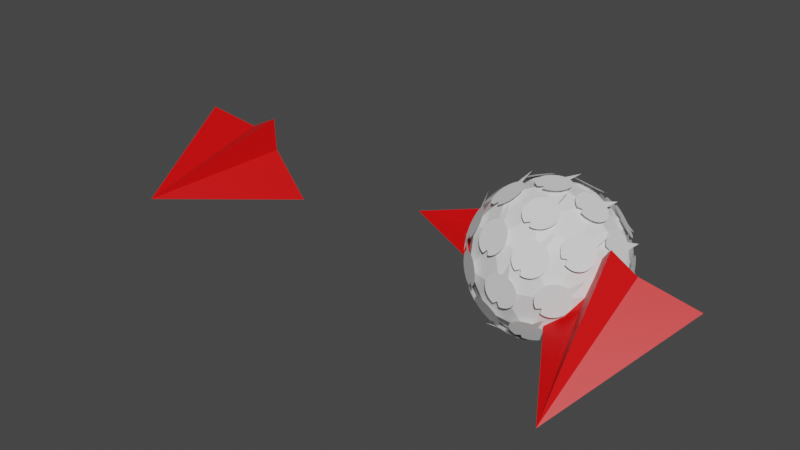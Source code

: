 # Source: dev_comp.blend  (saved by Blender 2.93.20; exported with 4.5.12 LTS)
import bpy
from mathutils import Matrix  # noqa: F401  (used for matrix-valued properties, if any)

bpy.ops.wm.read_factory_settings(use_empty=True)
scene = bpy.context.scene
scene.name = 'Scene'

# ---- collections
col_collection = bpy.data.collections.new('Collection'); scene.collection.children.link(col_collection)

# ---- materials (node trees are filled in below, after node groups)
mat_material_001 = bpy.data.materials.new('Material.001')
mat_material_001.use_transparent_shadow = False
mat_material_002 = bpy.data.materials.new('Material.002')
mat_material_002.use_transparent_shadow = False

# ---- material node trees
mat_material_001.use_nodes = True; mat_material_001.node_tree.nodes.clear()
_N = mat_material_001.node_tree.nodes; _L = mat_material_001.node_tree.links
n0 = _N.new('ShaderNodeBsdfPrincipled'); n0.name = 'Principled BSDF'; n0.location = (10, 300)
n0.distribution = 'GGX'
n0.subsurface_method = 'BURLEY'
n0.inputs[0].default_value = (0.8, 0.0, 0.000827, 1.0)
n0.inputs[3].default_value = 1.45
n0.inputs[27].default_value = (0.0, 0.0, 0.0, 1.0)
n0.inputs[28].default_value = 1.0
n1 = _N.new('ShaderNodeOutputMaterial'); n1.name = 'Material Output'; n1.location = (300, 300)
_L.new(n0.outputs[0], n1.inputs[0])
n1.is_active_output = True
mat_material_002.use_nodes = True; mat_material_002.node_tree.nodes.clear()
_N = mat_material_002.node_tree.nodes; _L = mat_material_002.node_tree.links
n0 = _N.new('ShaderNodeBsdfPrincipled'); n0.name = 'Principled BSDF'; n0.location = (10, 300)
n0.distribution = 'GGX'
n0.subsurface_method = 'BURLEY'
n0.inputs[0].default_value = (0.0, 0.03659, 0.8, 1.0)
n0.inputs[3].default_value = 1.45
n0.inputs[27].default_value = (0.0, 0.0, 0.0, 1.0)
n0.inputs[28].default_value = 1.0
n1 = _N.new('ShaderNodeOutputMaterial'); n1.name = 'Material Output'; n1.location = (300, 300)
_L.new(n0.outputs[0], n1.inputs[0])
n1.is_active_output = True

# ---- world
world_world = bpy.data.worlds.new('World'); scene.world = world_world
world_world.use_nodes = True; world_world.node_tree.nodes.clear()
_N = world_world.node_tree.nodes; _L = world_world.node_tree.links
n0 = _N.new('ShaderNodeOutputWorld'); n0.name = 'World Output'; n0.location = (300, 300)
n1 = _N.new('ShaderNodeBackground'); n1.name = 'Background'; n1.location = (10, 300)
n1.inputs[0].default_value = (0.05088, 0.05088, 0.05088, 1.0)
_L.new(n1.outputs[0], n0.inputs[0])
n0.is_active_output = True
world_world.color = (0.05088, 0.05088, 0.05088)
world_world.use_sun_shadow = False
world_world.sun_shadow_jitter_overblur = 0.0

# ---- meshes
me_plane = bpy.data.meshes.new('Plane')
me_plane.from_pydata([(1.035, -1.732, -0.9998), (2.0, 0.01507, 0.008797), (1.257, -0.1506, 0.2698), (0.0001523, -0.01516, -0.008655), (0.7428, -0.1584, 0.2653), (1.0, -4.102e-05, 7.104e-05), (1.0, -0.3511, 0.6082)], [], [(0, 4, 3), (5, 6, 2, 1), (1, 2, 0), (0, 5, 1), (6, 0, 2), (4, 0, 6), (0, 3, 5), (3, 4, 6, 5)])
me_plane.polygons.foreach_set('material_index', [0, 0, 0, 1, 0, 0, 1, 0])
_uv = me_plane.uv_layers.new(name='UVMap')
_uv.uv.foreach_set('vector', [0.625, 0.25, 0.625, 0.5, 0.375, 0.5, 0.375, 0.625, 0.625, 0.625, 0.625, 0.75, 0.375, 0.75, 0.375, 0.75, 0.625, 0.75, 0.375, 1.0, 0.125, 0.625, 0.375, 0.625, 0.375, 0.75, 0.625, 0.625, 0.875, 0.75, 0.625, 0.75, 0.625, 0.5, 0.875, 0.625, 0.625, 0.625, 0.125, 0.5, 0.375, 0.5, 0.375, 0.625, 0.375, 0.5, 0.625, 0.5, 0.625, 0.625, 0.375, 0.625])
me_plane.materials.append(mat_material_001)
me_plane.materials.append(mat_material_002)
me_plane.use_remesh_fix_poles = True
me_plane.use_remesh_preserve_attributes = False
me_plane.update()
me_plane_001 = bpy.data.meshes.new('Plane.001')
me_plane_001.from_pydata([(-4.965, -2.0, 7.104e-05), (-4.134, 0.01511, -0.4999), (-4.623, 0.006584, 0.139), (-5.866, -0.01511, 0.5001), (-5.068, -0.001191, 0.3962), (-5.0, 7.158e-07, 7.104e-05), (-4.649, 0.006128, 0.6082)], [], [(0, 4, 3), (5, 6, 2, 1), (1, 2, 0), (0, 5, 1), (6, 0, 2), (4, 0, 6), (0, 3, 5), (3, 4, 6, 5)])
me_plane_001.polygons.foreach_set('material_index', [0, 0, 0, 1, 0, 0, 1, 0])
_uv = me_plane_001.uv_layers.new(name='UVMap')
_uv.uv.foreach_set('vector', [0.625, 0.25, 0.625, 0.5, 0.375, 0.5, 0.375, 0.625, 0.625, 0.625, 0.625, 0.75, 0.375, 0.75, 0.375, 0.75, 0.625, 0.75, 0.375, 1.0, 0.125, 0.625, 0.375, 0.625, 0.375, 0.75, 0.625, 0.625, 0.875, 0.75, 0.625, 0.75, 0.625, 0.5, 0.875, 0.625, 0.625, 0.625, 0.125, 0.5, 0.375, 0.5, 0.375, 0.625, 0.375, 0.5, 0.625, 0.5, 0.625, 0.625, 0.375, 0.625])
me_plane_001.materials.append(mat_material_001)
me_plane_001.materials.append(mat_material_002)
me_plane_001.use_remesh_fix_poles = True
me_plane_001.use_remesh_preserve_attributes = False
me_plane_001.update()
me_cube_002 = bpy.data.meshes.new('Cube.002')
me_cube_002.from_pydata([(-2.0, 0.0, 8.203e-05), (0.0, -1.0, 8.203e-05), (0.0, -0.2572, 0.309), (0.0, 1.0, 8.203e-05), (0.0, 0.2572, 0.309), (0.0, 0.0, 8.203e-05), (0.0, 0.0, 0.7023)], [], [(0, 4, 3), (5, 6, 2, 1), (1, 2, 0), (0, 5, 1), (6, 0, 2), (4, 0, 6), (0, 3, 5), (3, 4, 6, 5)])
me_cube_002.polygons.foreach_set('material_index', [0, 0, 0, 1, 0, 0, 1, 0])
_uv = me_cube_002.uv_layers.new(name='UVMap')
_uv.uv.foreach_set('vector', [0.625, 0.25, 0.625, 0.5, 0.375, 0.5, 0.375, 0.625, 0.625, 0.625, 0.625, 0.75, 0.375, 0.75, 0.375, 0.75, 0.625, 0.75, 0.375, 1.0, 0.125, 0.625, 0.375, 0.625, 0.375, 0.75, 0.625, 0.625, 0.875, 0.75, 0.625, 0.75, 0.625, 0.5, 0.875, 0.625, 0.625, 0.625, 0.125, 0.5, 0.375, 0.5, 0.375, 0.625, 0.375, 0.5, 0.625, 0.5, 0.625, 0.625, 0.375, 0.625])
me_cube_002.materials.append(mat_material_001)
me_cube_002.materials.append(mat_material_002)
me_cube_002.use_remesh_fix_poles = True
me_cube_002.use_remesh_preserve_attributes = False
me_cube_002.update()
me_icosphere = bpy.data.meshes.new('Icosphere')
me_icosphere.from_pydata([(0.0, 0.0, -1.0), (0.7236, -0.5257, -0.4472), (-0.2764, -0.8506, -0.4472), (-0.8944, 0.0, -0.4472), (-0.2764, 0.8506, -0.4472), (0.7236, 0.5257, -0.4472), (0.2764, -0.8506, 0.4472), (-0.7236, -0.5257, 0.4472), (-0.7236, 0.5257, 0.4472), (0.2764, 0.8506, 0.4472), (0.8944, 0.0, 0.4472), (0.0, 0.0, 1.0), (-0.1625, -0.5, -0.8507), (0.4253, -0.309, -0.8507), (0.2629, -0.809, -0.5257), (0.8506, 0.0, -0.5257), (0.4253, 0.309, -0.8507), (-0.5257, 0.0, -0.8507), (-0.6882, -0.5, -0.5257), (-0.1625, 0.5, -0.8507), (-0.6882, 0.5, -0.5257), (0.2629, 0.809, -0.5257), (0.9511, -0.309, 0.0), (0.9511, 0.309, 0.0), (0.0, -1.0, 0.0), (0.5878, -0.809, 0.0), (-0.9511, -0.309, 0.0), (-0.5878, -0.809, 0.0), (-0.5878, 0.809, 0.0), (-0.9511, 0.309, 0.0), (0.5878, 0.809, 0.0), (0.0, 1.0, 0.0), (0.6882, -0.5, 0.5257), (-0.2629, -0.809, 0.5257), (-0.8506, 0.0, 0.5257), (-0.2629, 0.809, 0.5257), (0.6882, 0.5, 0.5257), (0.1625, -0.5, 0.8507), (0.5257, 0.0, 0.8507), (-0.4253, -0.309, 0.8507), (-0.4253, 0.309, 0.8507), (0.1625, 0.5, 0.8507)], [], [(0, 13, 12), (1, 13, 15), (0, 12, 17), (0, 17, 19), (0, 19, 16), (1, 15, 22), (2, 14, 24), (3, 18, 26), (4, 20, 28), (5, 21, 30), (1, 22, 25), (2, 24, 27), (3, 26, 29), (4, 28, 31), (5, 30, 23), (6, 32, 37), (7, 33, 39), (8, 34, 40), (9, 35, 41), (10, 36, 38), (38, 41, 11), (38, 36, 41), (36, 9, 41), (41, 40, 11), (41, 35, 40), (35, 8, 40), (40, 39, 11), (40, 34, 39), (34, 7, 39), (39, 37, 11), (39, 33, 37), (33, 6, 37), (37, 38, 11), (37, 32, 38), (32, 10, 38), (23, 36, 10), (23, 30, 36), (30, 9, 36), (31, 35, 9), (31, 28, 35), (28, 8, 35), (29, 34, 8), (29, 26, 34), (26, 7, 34), (27, 33, 7), (27, 24, 33), (24, 6, 33), (25, 32, 6), (25, 22, 32), (22, 10, 32), (30, 31, 9), (30, 21, 31), (21, 4, 31), (28, 29, 8), (28, 20, 29), (20, 3, 29), (26, 27, 7), (26, 18, 27), (18, 2, 27), (24, 25, 6), (24, 14, 25), (14, 1, 25), (22, 23, 10), (22, 15, 23), (15, 5, 23), (16, 21, 5), (16, 19, 21), (19, 4, 21), (19, 20, 4), (19, 17, 20), (17, 3, 20), (17, 18, 3), (17, 12, 18), (12, 2, 18), (15, 16, 5), (15, 13, 16), (13, 0, 16), (12, 14, 2), (12, 13, 14), (13, 1, 14)])
_uv = me_icosphere.uv_layers.new(name='UVMap')
_uv.uv.foreach_set('vector', [0.1818, 0.0, 0.2273, 0.07873, 0.1364, 0.07873, 0.2727, 0.1575, 0.3182, 0.07873, 0.3636, 0.1575, 0.9091, 0.0, 0.9545, 0.07873, 0.8636, 0.07873, 0.7273, 0.0, 0.7727, 0.07873, 0.6818, 0.07873, 0.5455, 0.0, 0.5909, 0.07873, 0.5, 0.07873, 0.2727, 0.1575, 0.3636, 0.1575, 0.3182, 0.2362, 0.09091, 0.1575, 0.1818, 0.1575, 0.1364, 0.2362, 0.8182, 0.1575, 0.9091, 0.1575, 0.8636, 0.2362, 0.6364, 0.1575, 0.7273, 0.1575, 0.6818, 0.2362, 0.4545, 0.1575, 0.5455, 0.1575, 0.5, 0.2362, 0.2727, 0.1575, 0.3182, 0.2362, 0.2273, 0.2362, 0.09091, 0.1575, 0.1364, 0.2362, 0.04546, 0.2362, 0.8182, 0.1575, 0.8636, 0.2362, 0.7727, 0.2362, 0.6364, 0.1575, 0.6818, 0.2362, 0.5909, 0.2362, 0.4545, 0.1575, 0.5, 0.2362, 0.4091, 0.2362, 0.1818, 0.3149, 0.2727, 0.3149, 0.2273, 0.3937, 0.0, 0.3149, 0.09091, 0.3149, 0.04546, 0.3937, 0.7273, 0.3149, 0.8182, 0.3149, 0.7727, 0.3937, 0.5455, 0.3149, 0.6364, 0.3149, 0.5909, 0.3937, 0.3636, 0.3149, 0.4545, 0.3149, 0.4091, 0.3937, 0.4091, 0.3937, 0.5, 0.3937, 0.4545, 0.4724, 0.4091, 0.3937, 0.4545, 0.3149, 0.5, 0.3937, 0.4545, 0.3149, 0.5455, 0.3149, 0.5, 0.3937, 0.5909, 0.3937, 0.6818, 0.3937, 0.6364, 0.4724, 0.5909, 0.3937, 0.6364, 0.3149, 0.6818, 0.3937, 0.6364, 0.3149, 0.7273, 0.3149, 0.6818, 0.3937, 0.7727, 0.3937, 0.8636, 0.3937, 0.8182, 0.4724, 0.7727, 0.3937, 0.8182, 0.3149, 0.8636, 0.3937, 0.8182, 0.3149, 0.9091, 0.3149, 0.8636, 0.3937, 0.04546, 0.3937, 0.1364, 0.3937, 0.09091, 0.4724, 0.04546, 0.3937, 0.09091, 0.3149, 0.1364, 0.3937, 0.09091, 0.3149, 0.1818, 0.3149, 0.1364, 0.3937, 0.2273, 0.3937, 0.3182, 0.3937, 0.2727, 0.4724, 0.2273, 0.3937, 0.2727, 0.3149, 0.3182, 0.3937, 0.2727, 0.3149, 0.3636, 0.3149, 0.3182, 0.3937, 0.4091, 0.2362, 0.4545, 0.3149, 0.3636, 0.3149, 0.4091, 0.2362, 0.5, 0.2362, 0.4545, 0.3149, 0.5, 0.2362, 0.5455, 0.3149, 0.4545, 0.3149, 0.5909, 0.2362, 0.6364, 0.3149, 0.5455, 0.3149, 0.5909, 0.2362, 0.6818, 0.2362, 0.6364, 0.3149, 0.6818, 0.2362, 0.7273, 0.3149, 0.6364, 0.3149, 0.7727, 0.2362, 0.8182, 0.3149, 0.7273, 0.3149, 0.7727, 0.2362, 0.8636, 0.2362, 0.8182, 0.3149, 0.8636, 0.2362, 0.9091, 0.3149, 0.8182, 0.3149, 0.04546, 0.2362, 0.09091, 0.3149, 0.0, 0.3149, 0.04546, 0.2362, 0.1364, 0.2362, 0.09091, 0.3149, 0.1364, 0.2362, 0.1818, 0.3149, 0.09091, 0.3149, 0.2273, 0.2362, 0.2727, 0.3149, 0.1818, 0.3149, 0.2273, 0.2362, 0.3182, 0.2362, 0.2727, 0.3149, 0.3182, 0.2362, 0.3636, 0.3149, 0.2727, 0.3149, 0.5, 0.2362, 0.5909, 0.2362, 0.5455, 0.3149, 0.5, 0.2362, 0.5455, 0.1575, 0.5909, 0.2362, 0.5455, 0.1575, 0.6364, 0.1575, 0.5909, 0.2362, 0.6818, 0.2362, 0.7727, 0.2362, 0.7273, 0.3149, 0.6818, 0.2362, 0.7273, 0.1575, 0.7727, 0.2362, 0.7273, 0.1575, 0.8182, 0.1575, 0.7727, 0.2362, 0.8636, 0.2362, 0.9545, 0.2362, 0.9091, 0.3149, 0.8636, 0.2362, 0.9091, 0.1575, 0.9545, 0.2362, 0.9091, 0.1575, 1.0, 0.1575, 0.9545, 0.2362, 0.1364, 0.2362, 0.2273, 0.2362, 0.1818, 0.3149, 0.1364, 0.2362, 0.1818, 0.1575, 0.2273, 0.2362, 0.1818, 0.1575, 0.2727, 0.1575, 0.2273, 0.2362, 0.3182, 0.2362, 0.4091, 0.2362, 0.3636, 0.3149, 0.3182, 0.2362, 0.3636, 0.1575, 0.4091, 0.2362, 0.3636, 0.1575, 0.4545, 0.1575, 0.4091, 0.2362, 0.5, 0.07873, 0.5455, 0.1575, 0.4545, 0.1575, 0.5, 0.07873, 0.5909, 0.07873, 0.5455, 0.1575, 0.5909, 0.07873, 0.6364, 0.1575, 0.5455, 0.1575, 0.6818, 0.07873, 0.7273, 0.1575, 0.6364, 0.1575, 0.6818, 0.07873, 0.7727, 0.07873, 0.7273, 0.1575, 0.7727, 0.07873, 0.8182, 0.1575, 0.7273, 0.1575, 0.8636, 0.07873, 0.9091, 0.1575, 0.8182, 0.1575, 0.8636, 0.07873, 0.9545, 0.07873, 0.9091, 0.1575, 0.9545, 0.07873, 1.0, 0.1575, 0.9091, 0.1575, 0.3636, 0.1575, 0.4091, 0.07873, 0.4545, 0.1575, 0.3636, 0.1575, 0.3182, 0.07873, 0.4091, 0.07873, 0.3182, 0.07873, 0.3636, 0.0, 0.4091, 0.07873, 0.1364, 0.07873, 0.1818, 0.1575, 0.09091, 0.1575, 0.1364, 0.07873, 0.2273, 0.07873, 0.1818, 0.1575, 0.2273, 0.07873, 0.2727, 0.1575, 0.1818, 0.1575])
me_icosphere.use_remesh_fix_poles = True
me_icosphere.use_remesh_preserve_attributes = False
me_icosphere.update()
me_circle_001 = bpy.data.meshes.new('Circle.001')
me_circle_001.from_pydata([(0.0, 0.2186, 0.0), (-0.04265, 0.2144, 0.0), (-0.08366, 0.202, 0.0), (-0.1215, 0.1818, 0.0), (-0.1546, 0.1546, 0.0), (-0.1818, 0.1215, 0.0), (-0.202, 0.08366, 0.0), (-0.2144, 0.04265, 0.0), (-0.1581, -9.556e-09, 0.0), (-0.2144, -0.04265, 0.0), (-0.202, -0.08366, 0.0), (-0.1818, -0.1215, 0.0), (-0.1546, -0.1546, 0.0), (-0.1215, -0.1818, 0.0), (-0.08366, -0.202, 0.0), (-0.04265, -0.2144, 0.0), (1.911e-08, -0.2186, 0.0), (0.04265, -0.2144, 0.0), (0.08366, -0.202, 0.0), (0.1215, -0.1818, 0.0), (0.1546, -0.1546, 0.0), (0.1818, -0.1215, 0.0), (0.202, -0.08366, 0.0), (0.2144, -0.04265, 0.0), (0.4336, 2.607e-09, 0.0), (0.2144, 0.04265, 0.0), (0.202, 0.08366, 0.0), (0.1818, 0.1215, 0.0), (0.1546, 0.1546, 0.0), (0.1215, 0.1818, 0.0), (0.08366, 0.202, 0.0), (0.04265, 0.2144, 0.0)], [], [(0, 1, 2, 3, 4, 5, 6, 7, 8, 9, 10, 11, 12, 13, 14, 15, 16, 17, 18, 19, 20, 21, 22, 23, 24, 25, 26, 27, 28, 29, 30, 31)])
_uv = me_circle_001.uv_layers.new(name='UVMap')
_uv.uv.foreach_set('vector', [0.5, 1.0, 0.4025, 0.9904, 0.3087, 0.9619, 0.2222, 0.9157, 0.1464, 0.8536, 0.08427, 0.7778, 0.03806, 0.6913, 0.009607, 0.5975, 0.0, 0.5, 0.009607, 0.4025, 0.03806, 0.3087, 0.08427, 0.2222, 0.1464, 0.1464, 0.2222, 0.08427, 0.3087, 0.03806, 0.4025, 0.009607, 0.5, 0.0, 0.5975, 0.009607, 0.6913, 0.03806, 0.7778, 0.08427, 0.8536, 0.1464, 0.9157, 0.2222, 0.9619, 0.3087, 0.9904, 0.4025, 1.0, 0.5, 0.9904, 0.5975, 0.9619, 0.6913, 0.9157, 0.7778, 0.8536, 0.8536, 0.7778, 0.9157, 0.6913, 0.9619, 0.5975, 0.9904])
me_circle_001.use_remesh_fix_poles = True
me_circle_001.use_remesh_preserve_attributes = False
me_circle_001.update()
me_plane_002 = bpy.data.meshes.new('Plane.002')
me_plane_002.from_pydata([(0.2112, 0.05658, -1.0), (0.2181, 0.0143, -1.0), (0.2167, -0.02854, -1.0), (0.207, -0.07027, -1.0), (0.1893, -0.1093, -1.0), (0.1644, -0.1441, -1.0), (0.1331, -0.1734, -1.0), (0.09669, -0.1961, -1.0), (0.04092, -0.1527, -1.0), (0.0143, -0.2181, -1.0), (-0.02854, -0.2167, -1.0), (-0.07027, -0.207, -1.0), (-0.1093, -0.1893, -1.0), (-0.1441, -0.1644, -1.0), (-0.1734, -0.1331, -1.0), (-0.1961, -0.09669, -1.0), (-0.2112, -0.05658, -1.0), (-0.2181, -0.0143, -1.0), (-0.2167, 0.02854, -1.0), (-0.207, 0.07027, -1.0), (-0.1893, 0.1093, -1.0), (-0.1644, 0.1441, -1.0), (-0.1331, 0.1734, -1.0), (-0.09669, 0.1961, -1.0), (-0.1122, 0.4188, -1.0), (-0.0143, 0.2181, -1.0), (0.02854, 0.2167, -1.0), (0.07027, 0.207, -1.0), (0.1093, 0.1893, -1.0), (0.1441, 0.1644, -1.0), (0.1734, 0.1331, -1.0), (0.1961, 0.09669, -1.0), (0.7514, -0.6428, -0.2647), (0.7219, -0.6687, -0.2818), (0.6925, -0.6892, -0.3054), (0.6643, -0.7033, -0.3344), (0.6384, -0.7107, -0.3677), (0.6157, -0.7109, -0.4041), (0.5972, -0.704, -0.4421), (0.5836, -0.6903, -0.4803), (0.6164, -0.6302, -0.4979), (0.5727, -0.6446, -0.5516), (0.5759, -0.6145, -0.5818), (0.5848, -0.5809, -0.6069), (0.5991, -0.5452, -0.6259), (0.6181, -0.5087, -0.6379), (0.6412, -0.4729, -0.6427), (0.6674, -0.4391, -0.6399), (0.6958, -0.4087, -0.6298), (0.7253, -0.3827, -0.6126), (0.7547, -0.3623, -0.5891), (0.7829, -0.3481, -0.5601), (0.8088, -0.3408, -0.5268), (0.8315, -0.3405, -0.4904), (0.85, -0.3474, -0.4523), (0.8636, -0.3611, -0.4141), (1.018, -0.2391, -0.3082), (0.8745, -0.4068, -0.3429), (0.8713, -0.437, -0.3126), (0.8624, -0.4706, -0.2875), (0.8481, -0.5063, -0.2686), (0.8291, -0.5427, -0.2565), (0.806, -0.5785, -0.2517), (0.7798, -0.6123, -0.2545), (-0.4824, -0.7783, -0.4575), (-0.4705, -0.7623, -0.4954), (-0.451, -0.7496, -0.5314), (-0.4249, -0.7409, -0.5642), (-0.3931, -0.7363, -0.5925), (-0.3567, -0.7362, -0.6153), (-0.3173, -0.7404, -0.6315), (-0.2763, -0.7489, -0.6407), (-0.2467, -0.7861, -0.5884), (-0.1959, -0.7772, -0.6367), (-0.1596, -0.7958, -0.6237), (-0.1278, -0.8166, -0.6039), (-0.1017, -0.8386, -0.5781), (-0.08226, -0.8612, -0.5472), (-0.07031, -0.8833, -0.5125), (-0.06629, -0.9042, -0.4753), (-0.07034, -0.923, -0.437), (-0.0823, -0.939, -0.3991), (-0.1017, -0.9517, -0.363), (-0.1279, -0.9604, -0.3302), (-0.1597, -0.965, -0.3019), (-0.196, -0.9651, -0.2792), (-0.2355, -0.9609, -0.2629), (-0.2765, -0.9524, -0.2537), (-0.3578, -1.028, -0.05994), (-0.3568, -0.9241, -0.2577), (-0.3932, -0.9055, -0.2707), (-0.425, -0.8847, -0.2905), (-0.4511, -0.8627, -0.3164), (-0.4705, -0.8401, -0.3472), (-0.4825, -0.818, -0.3819), (-0.4865, -0.7971, -0.4192), (-0.8, 0.05658, -0.6361), (-0.7969, 0.0143, -0.6423), (-0.7975, -0.02854, -0.6411), (-0.8018, -0.07027, -0.6324), (-0.8098, -0.1093, -0.6166), (-0.8209, -0.1441, -0.5942), (-0.8349, -0.1734, -0.5663), (-0.8512, -0.1961, -0.5337), (-0.8761, -0.1527, -0.4838), (-0.888, -0.2181, -0.46), (-0.9072, -0.2167, -0.4217), (-0.9259, -0.207, -0.3844), (-0.9433, -0.1893, -0.3494), (-0.9589, -0.1644, -0.3183), (-0.972, -0.1331, -0.2921), (-0.9821, -0.09669, -0.2718), (-0.9889, -0.05658, -0.2583), (-0.992, -0.0143, -0.2521), (-0.9914, 0.02854, -0.2534), (-0.987, 0.07027, -0.2621), (-0.9791, 0.1093, -0.2779), (-0.9679, 0.1441, -0.3002), (-0.9539, 0.1734, -0.3282), (-0.9377, 0.1961, -0.3607), (-0.9446, 0.4188, -0.3468), (-0.9008, 0.2181, -0.4344), (-0.8817, 0.2167, -0.4727), (-0.863, 0.207, -0.5101), (-0.8455, 0.1893, -0.545), (-0.83, 0.1644, -0.5761), (-0.8169, 0.1331, -0.6023), (-0.8067, 0.09669, -0.6226), (-0.4343, 0.7433, -0.5537), (-0.4583, 0.7534, -0.5197), (-0.4753, 0.7673, -0.4829), (-0.4847, 0.7843, -0.4447), (-0.486, 0.8039, -0.4066), (-0.4793, 0.8253, -0.37), (-0.4649, 0.8476, -0.3365), (-0.4431, 0.8701, -0.3072), (-0.3766, 0.8804, -0.3286), (-0.3815, 0.912, -0.2656), (-0.344, 0.9298, -0.255), (-0.3039, 0.9445, -0.2517), (-0.2627, 0.9556, -0.256), (-0.2221, 0.9628, -0.2676), (-0.1835, 0.9655, -0.2861), (-0.1485, 0.9639, -0.3108), (-0.1185, 0.9579, -0.3407), (-0.09447, 0.9479, -0.3748), (-0.07746, 0.934, -0.4116), (-0.06809, 0.917, -0.4498), (-0.06673, 0.8974, -0.4879), (-0.07343, 0.876, -0.5244), (-0.08793, 0.8537, -0.558), (-0.1097, 0.8312, -0.5873), (-0.001548, 0.769, -0.7725), (-0.1713, 0.7893, -0.6288), (-0.2088, 0.7715, -0.6395), (-0.2489, 0.7568, -0.6427), (-0.2901, 0.7457, -0.6385), (-0.3307, 0.7385, -0.6269), (-0.3693, 0.7358, -0.6084), (-0.4042, 0.7374, -0.5837), (0.6735, 0.6993, -0.3242), (0.7023, 0.683, -0.2969), (0.7318, 0.6606, -0.2754), (0.761, 0.6331, -0.2605), (0.7888, 0.6014, -0.2528), (0.8141, 0.5668, -0.2525), (0.8359, 0.5306, -0.2597), (0.8534, 0.4942, -0.2742), (0.8265, 0.4775, -0.3373), (0.873, 0.4265, -0.3222), (0.8743, 0.3977, -0.3539), (0.8698, 0.3739, -0.3892), (0.8597, 0.3558, -0.4268), (0.8443, 0.3443, -0.4651), (0.8243, 0.3398, -0.5028), (0.8005, 0.3424, -0.5383), (0.7737, 0.3521, -0.5703), (0.745, 0.3684, -0.5976), (0.7154, 0.3908, -0.6191), (0.6862, 0.4184, -0.634), (0.6584, 0.4501, -0.6417), (0.6331, 0.4847, -0.6419), (0.6113, 0.5209, -0.6347), (0.5938, 0.5572, -0.6203), (0.4413, 0.6579, -0.7486), (0.5742, 0.625, -0.5723), (0.5729, 0.6537, -0.5405), (0.5774, 0.6776, -0.5052), (0.5875, 0.6956, -0.4677), (0.6029, 0.7071, -0.4293), (0.6229, 0.7116, -0.3917), (0.6467, 0.709, -0.3562), (0.08556, -0.8567, 0.5537), (0.07208, -0.8789, 0.5197), (0.06645, -0.9001, 0.4829), (0.06888, -0.9194, 0.4447), (0.0793, -0.9361, 0.4066), (0.09728, -0.9494, 0.37), (0.1222, -0.959, 0.3365), (0.1529, -0.9644, 0.3072), (0.2128, -0.9337, 0.3286), (0.2274, -0.962, 0.2656), (0.2682, -0.9544, 0.255), (0.3093, -0.9427, 0.2517), (0.3492, -0.9276, 0.256), (0.3862, -0.9094, 0.2676), (0.4191, -0.889, 0.2861), (0.4464, -0.8671, 0.3108), (0.4672, -0.8446, 0.3407), (0.4807, -0.8224, 0.3748), (0.4863, -0.8012, 0.4116), (0.4839, -0.7819, 0.4498), (0.4735, -0.7652, 0.4879), (0.4555, -0.7519, 0.5244), (0.4306, -0.7423, 0.558), (0.3998, -0.7369, 0.5873), (0.4507, -0.623, 0.7725), (0.3254, -0.7393, 0.6288), (0.2846, -0.7469, 0.6395), (0.2435, -0.7586, 0.6427), (0.2036, -0.7737, 0.6385), (0.1666, -0.7919, 0.6269), (0.1337, -0.8123, 0.6084), (0.1064, -0.8342, 0.5837), (-0.8732, -0.4244, 0.3242), (-0.8666, -0.4568, 0.2969), (-0.8544, -0.4918, 0.2754), (-0.8373, -0.5282, 0.2605), (-0.8157, -0.5644, 0.2528), (-0.7906, -0.5991, 0.2525), (-0.763, -0.6311, 0.2597), (-0.7338, -0.6589, 0.2742), (-0.7096, -0.6385, 0.3373), (-0.6754, -0.6985, 0.3222), (-0.6484, -0.7086, 0.3539), (-0.6243, -0.7117, 0.3892), (-0.6041, -0.7076, 0.4268), (-0.5884, -0.6966, 0.4651), (-0.5779, -0.679, 0.5028), (-0.5731, -0.6555, 0.5383), (-0.574, -0.627, 0.5703), (-0.5806, -0.5946, 0.5976), (-0.5928, -0.5596, 0.6191), (-0.61, -0.5233, 0.634), (-0.6315, -0.4871, 0.6417), (-0.6566, -0.4523, 0.6419), (-0.6843, -0.4204, 0.6347), (-0.7134, -0.3925, 0.6203), (-0.7621, -0.2164, 0.7486), (-0.7718, -0.353, 0.5723), (-0.7988, -0.3429, 0.5405), (-0.8229, -0.3398, 0.5052), (-0.8431, -0.3438, 0.4677), (-0.8588, -0.3549, 0.4293), (-0.8693, -0.3725, 0.3917), (-0.8742, -0.396, 0.3562), (-0.8435, 0.516, 0.2647), (-0.8591, 0.4799, 0.2818), (-0.8694, 0.4457, 0.3054), (-0.8742, 0.4145, 0.3344), (-0.8732, 0.3875, 0.3677), (-0.8664, 0.3659, 0.4041), (-0.8541, 0.3504, 0.4421), (-0.8369, 0.3417, 0.4803), (-0.7899, 0.3914, 0.4979), (-0.7901, 0.3455, 0.5516), (-0.7624, 0.3579, 0.5818), (-0.7332, 0.3767, 0.6069), (-0.7036, 0.4013, 0.6259), (-0.6748, 0.4306, 0.6379), (-0.6479, 0.4636, 0.6427), (-0.6239, 0.499, 0.6399), (-0.6037, 0.5355, 0.6298), (-0.5881, 0.5715, 0.6126), (-0.5778, 0.6058, 0.5891), (-0.573, 0.637, 0.5601), (-0.574, 0.6639, 0.5268), (-0.5808, 0.6855, 0.4904), (-0.5931, 0.701, 0.4523), (-0.6104, 0.7098, 0.4141), (-0.5419, 0.894, 0.3082), (-0.6571, 0.706, 0.3429), (-0.6848, 0.6936, 0.3126), (-0.714, 0.6747, 0.2875), (-0.7436, 0.6502, 0.2686), (-0.7724, 0.6208, 0.2565), (-0.7993, 0.5878, 0.2517), (-0.8233, 0.5524, 0.2545), (0.06717, 0.9132, 0.4575), (0.06743, 0.8932, 0.4954), (0.07572, 0.8716, 0.5314), (0.09172, 0.8491, 0.5642), (0.1148, 0.8268, 0.5925), (0.1441, 0.8053, 0.6153), (0.1785, 0.7855, 0.6315), (0.2167, 0.7683, 0.6407), (0.2624, 0.7809, 0.5884), (0.2983, 0.7439, 0.6367), (0.3386, 0.7376, 0.6237), (0.3766, 0.7357, 0.6039), (0.4107, 0.7382, 0.5781), (0.4396, 0.745, 0.5472), (0.4623, 0.7559, 0.5125), (0.4778, 0.7704, 0.4753), (0.4856, 0.7881, 0.437), (0.4853, 0.8081, 0.3991), (0.4771, 0.8297, 0.363), (0.4611, 0.8522, 0.3302), (0.438, 0.8745, 0.3019), (0.4087, 0.896, 0.2792), (0.3743, 0.9157, 0.2629), (0.3361, 0.933, 0.2537), (0.3146, 1.042, 0.05994), (0.2545, 0.9574, 0.2577), (0.2141, 0.9637, 0.2707), (0.1762, 0.9656, 0.2905), (0.1421, 0.9631, 0.3164), (0.1131, 0.9562, 0.3472), (0.09048, 0.9454, 0.3819), (0.07496, 0.9308, 0.4192), (0.8, 0.05658, 0.6361), (0.7969, 0.0143, 0.6423), (0.7975, -0.02854, 0.6411), (0.8018, -0.07027, 0.6324), (0.8098, -0.1093, 0.6166), (0.8209, -0.1441, 0.5942), (0.8349, -0.1734, 0.5663), (0.8512, -0.1961, 0.5337), (0.8761, -0.1527, 0.4838), (0.888, -0.2181, 0.46), (0.9072, -0.2167, 0.4217), (0.9259, -0.207, 0.3844), (0.9433, -0.1893, 0.3494), (0.9589, -0.1644, 0.3183), (0.972, -0.1331, 0.2921), (0.9821, -0.09669, 0.2718), (0.9889, -0.05658, 0.2583), (0.992, -0.0143, 0.2521), (0.9914, 0.02854, 0.2534), (0.987, 0.07027, 0.2621), (0.9791, 0.1093, 0.2779), (0.9679, 0.1441, 0.3002), (0.9539, 0.1734, 0.3282), (0.9377, 0.1961, 0.3607), (0.9446, 0.4188, 0.3468), (0.9008, 0.2181, 0.4344), (0.8817, 0.2167, 0.4727), (0.863, 0.207, 0.5101), (0.8455, 0.1893, 0.545), (0.83, 0.1644, 0.5761), (0.8169, 0.1331, 0.6023), (0.8067, 0.09669, 0.6226), (-0.2112, 0.05658, 1.0), (-0.2181, 0.0143, 1.0), (-0.2167, -0.02854, 1.0), (-0.207, -0.07027, 1.0), (-0.1893, -0.1093, 1.0), (-0.1644, -0.1441, 1.0), (-0.1331, -0.1734, 1.0), (-0.09669, -0.1961, 1.0), (-0.04092, -0.1527, 1.0), (-0.0143, -0.2181, 1.0), (0.02854, -0.2167, 1.0), (0.07027, -0.207, 1.0), (0.1093, -0.1893, 1.0), (0.1441, -0.1644, 1.0), (0.1734, -0.1331, 1.0), (0.1961, -0.09669, 1.0), (0.2112, -0.05658, 1.0), (0.2181, -0.0143, 1.0), (0.2167, 0.02854, 1.0), (0.207, 0.07027, 1.0), (0.1893, 0.1093, 1.0), (0.1644, 0.1441, 1.0), (0.1331, 0.1734, 1.0), (0.09669, 0.1961, 1.0), (0.1122, 0.4188, 1.0), (0.0143, 0.2181, 1.0), (-0.02854, 0.2167, 1.0), (-0.07027, 0.207, 1.0), (-0.1093, 0.1893, 1.0), (-0.1441, 0.1644, 1.0), (-0.1734, 0.1331, 1.0), (-0.1961, 0.09669, 1.0), (-0.3671, -0.4233, -0.8567), (-0.3498, -0.391, -0.8789), (-0.3254, -0.3629, -0.9001), (-0.2947, -0.34, -0.9194), (-0.2589, -0.3234, -0.9361), (-0.2194, -0.3135, -0.9494), (-0.1777, -0.3107, -0.959), (-0.1354, -0.3153, -0.9644), (-0.1131, -0.3748, -0.9337), (-0.05558, -0.3452, -0.9621), (-0.02108, -0.3694, -0.9544), (0.007991, -0.3987, -0.9427), (0.03051, -0.4319, -0.9276), (0.04561, -0.4676, -0.9094), (0.05272, -0.5046, -0.889), (0.05156, -0.5415, -0.8671), (0.04217, -0.5767, -0.8446), (0.02492, -0.609, -0.8224), (0.000469, -0.6371, -0.8012), (-0.03024, -0.6599, -0.7819), (-0.06604, -0.6766, -0.7652), (-0.1055, -0.6865, -0.7519), (-0.1472, -0.6893, -0.7423), (-0.1895, -0.6847, -0.7369), (-0.2979, -0.8433, -0.623), (-0.2693, -0.6548, -0.7393), (-0.3038, -0.6305, -0.7469), (-0.3329, -0.6013, -0.7586), (-0.3554, -0.5681, -0.7737), (-0.3705, -0.5324, -0.7919), (-0.3776, -0.4954, -0.8123), (-0.3765, -0.4585, -0.8342), (0.5197, -0.4744, -0.7434), (0.484, -0.4958, -0.7535), (0.446, -0.51, -0.7673), (0.4072, -0.5165, -0.7843), (0.3691, -0.515, -0.8039), (0.3332, -0.5056, -0.8253), (0.3008, -0.4887, -0.8476), (0.2732, -0.4648, -0.8701), (0.2996, -0.4001, -0.8804), (0.2364, -0.4003, -0.912), (0.2285, -0.3621, -0.9298), (0.2283, -0.3218, -0.9445), (0.2356, -0.2811, -0.9557), (0.2502, -0.2414, -0.9628), (0.2716, -0.2044, -0.9655), (0.2988, -0.1713, -0.9639), (0.3309, -0.1436, -0.958), (0.3666, -0.1222, -0.9479), (0.4046, -0.108, -0.934), (0.4434, -0.1015, -0.917), (0.4815, -0.103, -0.8974), (0.5174, -0.1124, -0.876), (0.5498, -0.1293, -0.8537), (0.5774, -0.1532, -0.8312), (0.7702, -0.05922, -0.769), (0.6143, -0.2178, -0.7893), (0.6221, -0.256, -0.7715), (0.6224, -0.2962, -0.7568), (0.615, -0.3369, -0.7457), (0.6004, -0.3766, -0.7386), (0.5791, -0.4137, -0.7358), (0.5518, -0.4467, -0.7374), (0.1078, -0.9252, -0.4245), (0.08292, -0.9123, -0.4568), (0.06491, -0.8954, -0.4918), (0.0545, -0.8751, -0.5282), (0.05211, -0.8524, -0.5644), (0.05782, -0.8279, -0.5991), (0.0714, -0.8028, -0.6311), (0.09234, -0.7779, -0.6589), (0.1594, -0.7693, -0.6385), (0.1528, -0.7325, -0.6985), (0.1901, -0.7138, -0.7086), (0.2301, -0.6988, -0.7117), (0.2714, -0.688, -0.7076), (0.3123, -0.6819, -0.6966), (0.3514, -0.6807, -0.679), (0.387, -0.6843, -0.6555), (0.4179, -0.6928, -0.627), (0.4428, -0.7058, -0.5946), (0.4608, -0.7227, -0.5596), (0.4712, -0.7429, -0.5233), (0.4736, -0.7657, -0.4871), (0.4679, -0.7901, -0.4523), (0.4543, -0.8152, -0.4204), (0.4334, -0.8402, -0.3925), (0.5465, -0.9179, -0.2164), (0.3729, -0.8855, -0.353), (0.3357, -0.9042, -0.3429), (0.2957, -0.9192, -0.3398), (0.2544, -0.93, -0.3438), (0.2134, -0.9361, -0.3549), (0.1744, -0.9374, -0.3725), (0.1387, -0.9337, -0.396), (0.9617, 0.05658, -0.3461), (0.9653, 0.0143, -0.3402), (0.9646, -0.02854, -0.3414), (0.9595, -0.07027, -0.3496), (0.9502, -0.1093, -0.3647), (0.9371, -0.1441, -0.3859), (0.9206, -0.1734, -0.4125), (0.9015, -0.1961, -0.4435), (0.8722, -0.1527, -0.4909), (0.8582, -0.2181, -0.5136), (0.8356, -0.2167, -0.55), (0.8137, -0.207, -0.5855), (0.7932, -0.1893, -0.6187), (0.7749, -0.1644, -0.6484), (0.7595, -0.1331, -0.6733), (0.7476, -0.09669, -0.6925), (0.7396, -0.05658, -0.7054), (0.736, -0.0143, -0.7113), (0.7367, 0.02854, -0.7101), (0.7418, 0.07027, -0.7018), (0.7511, 0.1093, -0.6868), (0.7642, 0.1441, -0.6656), (0.7807, 0.1734, -0.6389), (0.7998, 0.1961, -0.608), (0.7917, 0.4188, -0.6212), (0.8431, 0.2181, -0.5379), (0.8656, 0.2167, -0.5015), (0.8876, 0.207, -0.466), (0.9081, 0.1893, -0.4328), (0.9264, 0.1644, -0.4031), (0.9418, 0.1331, -0.3782), (0.9537, 0.09669, -0.3589), (0.4201, 0.5153, -0.7783), (0.4588, 0.5061, -0.7623), (0.4962, 0.4895, -0.7496), (0.5309, 0.4659, -0.7409), (0.5615, 0.4362, -0.7364), (0.5869, 0.4017, -0.7362), (0.6061, 0.3636, -0.7405), (0.6183, 0.3234, -0.7489), (0.5684, 0.29, -0.7861), (0.6203, 0.2429, -0.7772), (0.61, 0.2057, -0.7958), (0.5927, 0.1725, -0.8166), (0.5688, 0.1445, -0.8386), (0.5395, 0.1229, -0.8612), (0.5058, 0.1084, -0.8833), (0.469, 0.1016, -0.9042), (0.4305, 0.1028, -0.923), (0.3918, 0.1119, -0.939), (0.3544, 0.1286, -0.9517), (0.3197, 0.1522, -0.9604), (0.2891, 0.1818, -0.965), (0.2637, 0.2163, -0.9651), (0.2446, 0.2544, -0.9609), (0.2323, 0.2946, -0.9524), (0.03305, 0.3613, -1.028), (0.2303, 0.3751, -0.9241), (0.2406, 0.4123, -0.9055), (0.258, 0.4455, -0.8847), (0.2818, 0.4735, -0.8627), (0.3111, 0.4951, -0.8401), (0.3448, 0.5096, -0.818), (0.3817, 0.5164, -0.7971), (-0.3461, 0.05658, -0.9617), (-0.3402, 0.0143, -0.9653), (-0.3414, -0.02854, -0.9646), (-0.3496, -0.07027, -0.9595), (-0.3647, -0.1093, -0.9502), (-0.3859, -0.1441, -0.9371), (-0.4125, -0.1734, -0.9206), (-0.4435, -0.1961, -0.9015), (-0.4909, -0.1527, -0.8722), (-0.5136, -0.2181, -0.8582), (-0.55, -0.2167, -0.8356), (-0.5855, -0.207, -0.8137), (-0.6187, -0.1893, -0.7932), (-0.6483, -0.1644, -0.7749), (-0.6733, -0.1331, -0.7595), (-0.6925, -0.09669, -0.7476), (-0.7054, -0.05658, -0.7396), (-0.7113, -0.0143, -0.736), (-0.7101, 0.02854, -0.7367), (-0.7018, 0.07027, -0.7418), (-0.6868, 0.1093, -0.7511), (-0.6655, 0.1441, -0.7642), (-0.6389, 0.1734, -0.7807), (-0.608, 0.1961, -0.7998), (-0.6212, 0.4188, -0.7917), (-0.5379, 0.2181, -0.8431), (-0.5015, 0.2167, -0.8657), (-0.466, 0.207, -0.8876), (-0.4327, 0.1893, -0.9081), (-0.4031, 0.1644, -0.9264), (-0.3782, 0.1331, -0.9418), (-0.3589, 0.09669, -0.9537), (-0.7295, -0.32, -0.6428), (-0.6989, -0.335, -0.6687), (-0.6678, -0.3562, -0.6892), (-0.6375, -0.383, -0.7033), (-0.6091, -0.4143, -0.7107), (-0.5838, -0.4489, -0.7109), (-0.5625, -0.4855, -0.704), (-0.5461, -0.5226, -0.6903), (-0.5775, -0.5425, -0.6302), (-0.5299, -0.5928, -0.6447), (-0.5309, -0.6232, -0.6145), (-0.5379, -0.6489, -0.5809), (-0.5507, -0.6688, -0.5452), (-0.5687, -0.6823, -0.5087), (-0.5914, -0.6888, -0.4729), (-0.6178, -0.688, -0.4391), (-0.6468, -0.68, -0.4087), (-0.6775, -0.665, -0.3828), (-0.7086, -0.6438, -0.3623), (-0.7389, -0.617, -0.3481), (-0.7672, -0.5857, -0.3408), (-0.7925, -0.5511, -0.3405), (-0.8138, -0.5145, -0.3474), (-0.8303, -0.4774, -0.3612), (-0.9919, -0.3834, -0.2391), (-0.8464, -0.4072, -0.4068), (-0.8455, -0.3768, -0.437), (-0.8385, -0.3511, -0.4706), (-0.8257, -0.3312, -0.5063), (-0.8076, -0.3177, -0.5428), (-0.785, -0.3112, -0.5786), (-0.7586, -0.312, -0.6123), (-0.3055, 0.347, -0.9133), (-0.3343, 0.3717, -0.8932), (-0.3564, 0.4013, -0.8716), (-0.3711, 0.4348, -0.8491), (-0.3778, 0.4707, -0.8268), (-0.3762, 0.5077, -0.8053), (-0.3664, 0.5445, -0.7856), (-0.3487, 0.5795, -0.7683), (-0.2792, 0.5807, -0.7809), (-0.2929, 0.6392, -0.7439), (-0.2568, 0.6616, -0.7376), (-0.2172, 0.6777, -0.7357), (-0.1754, 0.687, -0.7382), (-0.1332, 0.6892, -0.7451), (-0.09205, 0.684, -0.7559), (-0.05362, 0.6718, -0.7705), (-0.01938, 0.653, -0.7881), (0.009367, 0.6283, -0.8081), (0.03151, 0.5987, -0.8297), (0.0462, 0.5652, -0.8522), (0.05287, 0.5293, -0.8746), (0.05126, 0.4922, -0.896), (0.04144, 0.4555, -0.9158), (0.02379, 0.4204, -0.933), (0.1577, 0.2788, -1.042), (-0.03204, 0.3608, -0.9574), (-0.06806, 0.3384, -0.9637), (-0.1077, 0.3223, -0.9656), (-0.1495, 0.3129, -0.9631), (-0.1917, 0.3108, -0.9563), (-0.2329, 0.316, -0.9454), (-0.2713, 0.3282, -0.9309), (-0.6474, 0.3735, -0.6994), (-0.6781, 0.3485, -0.683), (-0.7092, 0.3292, -0.6606), (-0.7395, 0.3166, -0.6331), (-0.7678, 0.3109, -0.6014), (-0.793, 0.3126, -0.5668), (-0.8142, 0.3214, -0.5306), (-0.8306, 0.3371, -0.4942), (-0.799, 0.3981, -0.4775), (-0.8465, 0.3865, -0.4265), (-0.8454, 0.4182, -0.3977), (-0.8383, 0.4531, -0.3739), (-0.8254, 0.4898, -0.3558), (-0.8072, 0.5269, -0.3444), (-0.7845, 0.5629, -0.3398), (-0.7581, 0.5965, -0.3425), (-0.7289, 0.6264, -0.3521), (-0.6983, 0.6515, -0.3685), (-0.6672, 0.6707, -0.3908), (-0.6369, 0.6834, -0.4184), (-0.6086, 0.689, -0.4501), (-0.5834, 0.6874, -0.4847), (-0.5622, 0.6786, -0.5209), (-0.5458, 0.6629, -0.5572), (-0.3842, 0.7795, -0.6579), (-0.5299, 0.6135, -0.625), (-0.531, 0.5818, -0.6537), (-0.5381, 0.5469, -0.6776), (-0.551, 0.5102, -0.6956), (-0.5691, 0.4731, -0.7071), (-0.5919, 0.4371, -0.7116), (-0.6183, 0.4035, -0.709), (0.0571, 0.8822, -0.516), (0.07009, 0.9014, -0.48), (0.0905, 0.917, -0.4457), (0.1175, 0.9285, -0.4145), (0.1501, 0.9354, -0.3875), (0.1871, 0.9375, -0.3659), (0.2269, 0.9346, -0.3504), (0.2682, 0.9269, -0.3417), (0.2964, 0.8854, -0.3914), (0.3485, 0.8983, -0.3455), (0.3844, 0.8786, -0.3579), (0.4157, 0.8562, -0.3767), (0.4411, 0.8319, -0.4013), (0.4597, 0.8068, -0.4307), (0.4707, 0.7818, -0.4637), (0.4737, 0.7578, -0.4991), (0.4686, 0.7358, -0.5355), (0.4556, 0.7166, -0.5715), (0.4352, 0.701, -0.6058), (0.4082, 0.6895, -0.637), (0.3756, 0.6826, -0.6639), (0.3387, 0.6805, -0.6856), (0.2988, 0.6834, -0.701), (0.2576, 0.6911, -0.7098), (0.1709, 0.5995, -0.8941), (0.1773, 0.7197, -0.706), (0.1413, 0.7394, -0.6936), (0.11, 0.7618, -0.6747), (0.08459, 0.7861, -0.6502), (0.06602, 0.8112, -0.6208), (0.05502, 0.8362, -0.5878), (0.05201, 0.8602, -0.5524), (0.9475, -0.3199, 0.2183), (0.9344, -0.3602, 0.2119), (0.922, -0.3985, 0.1973), (0.9106, -0.4334, 0.1752), (0.9009, -0.4635, 0.1463), (0.893, -0.4877, 0.1118), (0.8874, -0.505, 0.07298), (0.8842, -0.5148, 0.03137), (0.9023, -0.4592, -0.008273), (0.8856, -0.5105, -0.05381), (0.8901, -0.4967, -0.09412), (0.8969, -0.4756, -0.1308), (0.9059, -0.4481, -0.1625), (0.9165, -0.4153, -0.1879), (0.9285, -0.3784, -0.2061), (0.9414, -0.3388, -0.2164), (0.9546, -0.2981, -0.2183), (0.9677, -0.2578, -0.2119), (0.9801, -0.2195, -0.1973), (0.9915, -0.1846, -0.1752), (1.001, -0.1545, -0.1463), (1.009, -0.1303, -0.1118), (1.015, -0.113, -0.07298), (1.018, -0.1032, -0.03137), (1.085, 0.1028, 0.02269), (1.017, -0.1075, 0.05381), (1.012, -0.1213, 0.09412), (1.005, -0.1424, 0.1308), (0.9963, -0.1699, 0.1625), (0.9856, -0.2027, 0.1879), (0.9736, -0.2396, 0.2061), (0.9608, -0.2792, 0.2164), (0.9143, 0.4223, 0.1833), (0.926, 0.3861, 0.2031), (0.9387, 0.3469, 0.215), (0.9519, 0.3063, 0.2186), (0.9651, 0.2658, 0.2138), (0.9777, 0.2269, 0.2009), (0.9893, 0.1912, 0.1802), (0.9994, 0.1601, 0.1525), (0.992, 0.1829, 0.0861), (1.014, 0.1159, 0.08101), (1.017, 0.1046, 0.03984), (1.019, 0.1011, -0.002863), (1.017, 0.1056, -0.04545), (1.013, 0.118, -0.0863), (1.007, 0.1377, -0.1238), (0.9982, 0.1639, -0.1566), (0.9879, 0.1958, -0.1833), (0.9761, 0.232, -0.2031), (0.9634, 0.2711, -0.215), (0.9502, 0.3117, -0.2186), (0.937, 0.3522, -0.2138), (0.9244, 0.3911, -0.2009), (0.9128, 0.4268, -0.1802), (0.9027, 0.4579, -0.1525), (0.8387, 0.6548, -0.2361), (0.8883, 0.5021, -0.08101), (0.8846, 0.5134, -0.03984), (0.8835, 0.5169, 0.002863), (0.885, 0.5124, 0.04545), (0.889, 0.5, 0.0863), (0.8954, 0.4804, 0.1238), (0.9039, 0.4541, 0.1566), (-0.2112, -1.0, 0.05658), (-0.2181, -1.0, 0.0143), (-0.2167, -1.0, -0.02854), (-0.207, -1.0, -0.07027), (-0.1893, -1.0, -0.1093), (-0.1644, -1.0, -0.1441), (-0.1331, -1.0, -0.1734), (-0.09669, -1.0, -0.1961), (-0.04092, -1.0, -0.1527), (-0.0143, -1.0, -0.2181), (0.02854, -1.0, -0.2167), (0.07027, -1.0, -0.207), (0.1093, -1.0, -0.1893), (0.1441, -1.0, -0.1644), (0.1734, -1.0, -0.1331), (0.1961, -1.0, -0.09669), (0.2112, -1.0, -0.05658), (0.2181, -1.0, -0.0143), (0.2167, -1.0, 0.02854), (0.207, -1.0, 0.07027), (0.1893, -1.0, 0.1093), (0.1644, -1.0, 0.1441), (0.1331, -1.0, 0.1734), (0.09669, -1.0, 0.1961), (0.1122, -1.0, 0.4188), (0.0143, -1.0, 0.2181), (-0.02854, -1.0, 0.2167), (-0.07027, -1.0, 0.207), (-0.1093, -1.0, 0.1893), (-0.1441, -1.0, 0.1644), (-0.1734, -1.0, 0.1331), (-0.1961, -1.0, 0.09669), (0.4765, -0.8899, 0.1699), (0.4518, -0.9078, 0.1398), (0.4324, -0.9219, 0.1043), (0.4189, -0.9317, 0.06483), (0.4119, -0.9368, 0.02285), (0.4117, -0.937, -0.02), (0.4182, -0.9322, -0.06209), (0.4313, -0.9227, -0.1018), (0.4884, -0.8812, -0.09949), (0.4747, -0.8912, -0.1681), (0.5034, -0.8703, -0.1921), (0.5353, -0.8471, -0.2088), (0.5693, -0.8224, -0.2174), (0.604, -0.7973, -0.2177), (0.638, -0.7725, -0.2096), (0.6701, -0.7492, -0.1935), (0.6991, -0.7281, -0.1699), (0.7238, -0.7102, -0.1398), (0.7432, -0.6961, -0.1043), (0.7567, -0.6863, -0.06483), (0.7637, -0.6812, -0.02285), (0.7639, -0.6811, 0.02), (0.7574, -0.6858, 0.06209), (0.7443, -0.6953, 0.1018), (0.8604, -0.611, 0.2729), (0.7009, -0.7268, 0.1681), (0.6722, -0.7477, 0.1921), (0.6402, -0.7709, 0.2088), (0.6063, -0.7956, 0.2174), (0.5716, -0.8208, 0.2177), (0.5376, -0.8455, 0.2096), (0.5054, -0.8688, 0.1935), (-0.9879, -0.1958, -0.1833), (-0.9761, -0.232, -0.2031), (-0.9634, -0.2711, -0.215), (-0.9502, -0.3117, -0.2186), (-0.937, -0.3522, -0.2138), (-0.9244, -0.3911, -0.2009), (-0.9128, -0.4268, -0.1802), (-0.9027, -0.4579, -0.1525), (-0.9101, -0.4351, -0.0861), (-0.8883, -0.5021, -0.08101), (-0.8846, -0.5134, -0.03984), (-0.8835, -0.5169, 0.002863), (-0.885, -0.5124, 0.04545), (-0.889, -0.5, 0.0863), (-0.8954, -0.4804, 0.1238), (-0.9039, -0.4541, 0.1566), (-0.9143, -0.4223, 0.1833), (-0.926, -0.3861, 0.2031), (-0.9387, -0.3469, 0.215), (-0.9519, -0.3063, 0.2186), (-0.9651, -0.2658, 0.2138), (-0.9777, -0.2269, 0.2009), (-0.9893, -0.1912, 0.1802), (-0.9994, -0.1601, 0.1525), (-1.063, 0.03682, 0.2361), (-1.014, -0.1159, 0.08101), (-1.017, -0.1046, 0.03984), (-1.019, -0.1011, -0.002863), (-1.017, -0.1056, -0.04545), (-1.013, -0.118, -0.0863), (-1.007, -0.1377, -0.1238), (-0.9982, -0.1639, -0.1566), (-0.7529, -0.6891, -0.07835), (-0.7374, -0.7003, -0.1167), (-0.7161, -0.7158, -0.1505), (-0.6899, -0.7349, -0.1785), (-0.6597, -0.7568, -0.1997), (-0.6268, -0.7807, -0.2132), (-0.5924, -0.8057, -0.2185), (-0.5578, -0.8308, -0.2155), (-0.542, -0.8423, -0.1476), (-0.4934, -0.8776, -0.1849), (-0.466, -0.8975, -0.1586), (-0.4433, -0.914, -0.1262), (-0.4262, -0.9264, -0.08892), (-0.4153, -0.9343, -0.04825), (-0.411, -0.9375, -0.005723), (-0.4135, -0.9357, 0.03702), (-0.4227, -0.929, 0.07835), (-0.4382, -0.9177, 0.1167), (-0.4595, -0.9022, 0.1505), (-0.4857, -0.8832, 0.1785), (-0.5158, -0.8613, 0.1997), (-0.5488, -0.8374, 0.2132), (-0.5832, -0.8124, 0.2185), (-0.6177, -0.7873, 0.2155), (-0.7135, -0.7177, 0.4048), (-0.6822, -0.7404, 0.1849), (-0.7095, -0.7206, 0.1586), (-0.7322, -0.7041, 0.1262), (-0.7494, -0.6916, 0.08892), (-0.7603, -0.6837, 0.04825), (-0.7646, -0.6806, 0.005723), (-0.7621, -0.6824, -0.03702), (-0.6991, 0.7281, -0.1699), (-0.7238, 0.7102, -0.1398), (-0.7432, 0.6961, -0.1043), (-0.7567, 0.6863, -0.06483), (-0.7637, 0.6812, -0.02285), (-0.7639, 0.6811, 0.02), (-0.7574, 0.6858, 0.06209), (-0.7443, 0.6953, 0.1018), (-0.6872, 0.7368, 0.09949), (-0.7009, 0.7268, 0.1681), (-0.6722, 0.7477, 0.1921), (-0.6402, 0.7709, 0.2088), (-0.6063, 0.7956, 0.2174), (-0.5716, 0.8208, 0.2177), (-0.5376, 0.8455, 0.2096), (-0.5054, 0.8688, 0.1935), (-0.4765, 0.8899, 0.1699), (-0.4518, 0.9078, 0.1398), (-0.4324, 0.9219, 0.1043), (-0.4189, 0.9317, 0.06483), (-0.4119, 0.9368, 0.02285), (-0.4117, 0.937, -0.02), (-0.4182, 0.9322, -0.06209), (-0.4313, 0.9227, -0.1018), (-0.3152, 1.007, -0.2729), (-0.4747, 0.8912, -0.1681), (-0.5034, 0.8703, -0.1921), (-0.5353, 0.8471, -0.2088), (-0.5693, 0.8224, -0.2174), (-0.604, 0.7973, -0.2177), (-0.638, 0.7725, -0.2096), (-0.6701, 0.7492, -0.1935), (-0.9546, 0.2981, -0.2183), (-0.9677, 0.2578, -0.2119), (-0.9801, 0.2195, -0.1973), (-0.9915, 0.1846, -0.1752), (-1.001, 0.1545, -0.1463), (-1.009, 0.1303, -0.1118), (-1.015, 0.113, -0.07298), (-1.018, 0.1032, -0.03137), (-0.9998, 0.1589, 0.008273), (-1.017, 0.1075, 0.05381), (-1.012, 0.1213, 0.09412), (-1.005, 0.1424, 0.1308), (-0.9963, 0.1699, 0.1625), (-0.9856, 0.2027, 0.1879), (-0.9736, 0.2396, 0.2061), (-0.9608, 0.2792, 0.2164), (-0.9475, 0.3199, 0.2183), (-0.9344, 0.3602, 0.2119), (-0.922, 0.3985, 0.1973), (-0.9106, 0.4334, 0.1752), (-0.9009, 0.4635, 0.1463), (-0.893, 0.4877, 0.1118), (-0.8874, 0.505, 0.07298), (-0.8842, 0.5148, 0.03137), (-0.8173, 0.7208, -0.02269), (-0.8856, 0.5105, -0.05381), (-0.8901, 0.4967, -0.09412), (-0.8969, 0.4756, -0.1308), (-0.9059, 0.4481, -0.1625), (-0.9165, 0.4153, -0.1879), (-0.9285, 0.3784, -0.2061), (-0.9414, 0.3388, -0.2164), (0.4227, 0.929, 0.07835), (0.4382, 0.9177, 0.1167), (0.4595, 0.9022, 0.1505), (0.4857, 0.8832, 0.1785), (0.5158, 0.8613, 0.1997), (0.5488, 0.8374, 0.2132), (0.5832, 0.8124, 0.2185), (0.6177, 0.7873, 0.2155), (0.6336, 0.7757, 0.1476), (0.6822, 0.7404, 0.1849), (0.7095, 0.7206, 0.1586), (0.7322, 0.7041, 0.1262), (0.7494, 0.6916, 0.08892), (0.7603, 0.6837, 0.04825), (0.7646, 0.6806, 0.005723), (0.7621, 0.6824, -0.03702), (0.7529, 0.6891, -0.07835), (0.7374, 0.7003, -0.1167), (0.7161, 0.7158, -0.1505), (0.6899, 0.7349, -0.1785), (0.6597, 0.7568, -0.1997), (0.6268, 0.7807, -0.2132), (0.5924, 0.8057, -0.2185), (0.5578, 0.8308, -0.2155), (0.4621, 0.9003, -0.4048), (0.4934, 0.8776, -0.1849), (0.466, 0.8975, -0.1586), (0.4433, 0.914, -0.1262), (0.4262, 0.9264, -0.08892), (0.4153, 0.9343, -0.04825), (0.411, 0.9375, -0.005723), (0.4135, 0.9357, 0.03702), (-0.2112, 1.0, -0.05658), (-0.2181, 1.0, -0.0143), (-0.2167, 1.0, 0.02854), (-0.207, 1.0, 0.07027), (-0.1893, 1.0, 0.1093), (-0.1644, 1.0, 0.1441), (-0.1331, 1.0, 0.1734), (-0.09669, 1.0, 0.1961), (-0.04092, 1.0, 0.1527), (-0.0143, 1.0, 0.2181), (0.02854, 1.0, 0.2167), (0.07027, 1.0, 0.207), (0.1093, 1.0, 0.1893), (0.1441, 1.0, 0.1644), (0.1734, 1.0, 0.1331), (0.1961, 1.0, 0.09669), (0.2112, 1.0, 0.05658), (0.2181, 1.0, 0.0143), (0.2167, 1.0, -0.02854), (0.207, 1.0, -0.07027), (0.1893, 1.0, -0.1093), (0.1644, 1.0, -0.1441), (0.1331, 1.0, -0.1734), (0.09669, 1.0, -0.1961), (0.1122, 1.0, -0.4188), (0.0143, 1.0, -0.2181), (-0.02854, 1.0, -0.2167), (-0.07027, 1.0, -0.207), (-0.1093, 1.0, -0.1893), (-0.1441, 1.0, -0.1644), (-0.1734, 1.0, -0.1331), (-0.1961, 1.0, -0.09669), (0.5553, -0.5003, 0.6994), (0.541, -0.5372, 0.683), (0.5323, -0.5727, 0.6606), (0.5296, -0.6054, 0.6331), (0.533, -0.6341, 0.6014), (0.5423, -0.6576, 0.5668), (0.5573, -0.675, 0.5306), (0.5773, -0.6857, 0.4942), (0.6255, -0.6369, 0.4775), (0.6291, -0.6856, 0.4265), (0.659, -0.6748, 0.3977), (0.69, -0.6572, 0.3739), (0.7209, -0.6337, 0.3558), (0.7505, -0.6049, 0.3444), (0.7778, -0.5722, 0.3398), (0.8016, -0.5366, 0.3425), (0.821, -0.4997, 0.3521), (0.8354, -0.4628, 0.3685), (0.8441, -0.4273, 0.3908), (0.8468, -0.3946, 0.4184), (0.8434, -0.3659, 0.4501), (0.834, -0.3424, 0.4847), (0.8191, -0.325, 0.5209), (0.7991, -0.3142, 0.5572), (0.86, -0.1245, 0.6579), (0.7472, -0.3144, 0.625), (0.7174, -0.3252, 0.6537), (0.6864, -0.3427, 0.6776), (0.6555, -0.3663, 0.6956), (0.6259, -0.3951, 0.7071), (0.5986, -0.4278, 0.7116), (0.5748, -0.4634, 0.709), (-0.4724, -0.7473, 0.516), (-0.4731, -0.7704, 0.48), (-0.4658, -0.7951, 0.4457), (-0.4507, -0.8203, 0.4145), (-0.4284, -0.845, 0.3875), (-0.3997, -0.8684, 0.3659), (-0.3658, -0.8895, 0.3504), (-0.3279, -0.9075, 0.3417), (-0.2806, -0.8905, 0.3914), (-0.2461, -0.9316, 0.3455), (-0.2054, -0.9368, 0.3579), (-0.1669, -0.937, 0.3767), (-0.1321, -0.9324, 0.4013), (-0.1023, -0.923, 0.4307), (-0.07873, -0.9092, 0.4637), (-0.0622, -0.8916, 0.4991), (-0.05338, -0.8708, 0.5355), (-0.05261, -0.8476, 0.5715), (-0.05992, -0.8229, 0.6058), (-0.07502, -0.7977, 0.637), (-0.09735, -0.773, 0.6639), (-0.126, -0.7496, 0.6856), (-0.16, -0.7285, 0.701), (-0.1979, -0.7105, 0.7098), (-0.2141, -0.5855, 0.8941), (-0.2796, -0.6864, 0.706), (-0.3203, -0.6813, 0.6936), (-0.3588, -0.681, 0.6747), (-0.3936, -0.6857, 0.6502), (-0.4234, -0.6951, 0.6208), (-0.447, -0.7088, 0.5878), (-0.4635, -0.7265, 0.5524), (-0.9617, 0.05658, 0.3461), (-0.9653, 0.0143, 0.3402), (-0.9646, -0.02854, 0.3414), (-0.9595, -0.07027, 0.3496), (-0.9502, -0.1093, 0.3647), (-0.9371, -0.1441, 0.3859), (-0.9206, -0.1734, 0.4125), (-0.9015, -0.1961, 0.4435), (-0.8722, -0.1527, 0.4909), (-0.8582, -0.2181, 0.5136), (-0.8356, -0.2167, 0.55), (-0.8137, -0.207, 0.5855), (-0.7932, -0.1893, 0.6187), (-0.7749, -0.1644, 0.6484), (-0.7595, -0.1331, 0.6733), (-0.7476, -0.09669, 0.6925), (-0.7396, -0.05658, 0.7054), (-0.736, -0.0143, 0.7113), (-0.7367, 0.02854, 0.7101), (-0.7418, 0.07027, 0.7018), (-0.7511, 0.1093, 0.6868), (-0.7642, 0.1441, 0.6656), (-0.7807, 0.1734, 0.6389), (-0.7998, 0.1961, 0.608), (-0.7917, 0.4188, 0.6212), (-0.8431, 0.2181, 0.5379), (-0.8656, 0.2167, 0.5015), (-0.8876, 0.207, 0.466), (-0.9081, 0.1893, 0.4328), (-0.9264, 0.1644, 0.4031), (-0.9418, 0.1331, 0.3782), (-0.9537, 0.09669, 0.3589), (-0.4566, 0.8119, 0.4245), (-0.4691, 0.7868, 0.4568), (-0.4738, 0.7625, 0.4918), (-0.4703, 0.74, 0.5282), (-0.4589, 0.7202, 0.5644), (-0.4399, 0.7038, 0.5991), (-0.4141, 0.6914, 0.6311), (-0.3825, 0.6836, 0.6589), (-0.3232, 0.7161, 0.6385), (-0.3069, 0.6824, 0.6985), (-0.2658, 0.6892, 0.7086), (-0.2246, 0.7006, 0.7117), (-0.1849, 0.7161, 0.7076), (-0.1482, 0.7352, 0.6966), (-0.1158, 0.7572, 0.679), (-0.08915, 0.7811, 0.6555), (-0.06915, 0.8061, 0.627), (-0.05659, 0.8313, 0.5946), (-0.05196, 0.8555, 0.5596), (-0.05543, 0.878, 0.5233), (-0.06688, 0.8978, 0.4871), (-0.08586, 0.9142, 0.4523), (-0.1116, 0.9266, 0.4204), (-0.1432, 0.9345, 0.3925), (-0.09736, 1.064, 0.2164), (-0.2188, 0.9356, 0.353), (-0.2599, 0.9288, 0.3429), (-0.3011, 0.9174, 0.3398), (-0.3408, 0.9019, 0.3438), (-0.3776, 0.8828, 0.3549), (-0.4099, 0.8608, 0.3725), (-0.4366, 0.8369, 0.396), (0.5298, 0.5949, 0.6428), (0.5345, 0.5612, 0.6687), (0.5452, 0.525, 0.6892), (0.5613, 0.4879, 0.7033), (0.5823, 0.4513, 0.7107), (0.6074, 0.4165, 0.7109), (0.6355, 0.385, 0.704), (0.6657, 0.3579, 0.6903), (0.6944, 0.3815, 0.6302), (0.7275, 0.3208, 0.6447), (0.7567, 0.3123, 0.6145), (0.7833, 0.3111, 0.5809), (0.8063, 0.317, 0.5452), (0.8247, 0.3301, 0.5087), (0.8378, 0.3496, 0.4729), (0.8452, 0.3749, 0.4391), (0.8466, 0.4051, 0.4087), (0.8418, 0.4388, 0.3828), (0.8312, 0.475, 0.3623), (0.8151, 0.5121, 0.3481), (0.7941, 0.5487, 0.3408), (0.769, 0.5835, 0.3405), (0.7408, 0.615, 0.3474), (0.7106, 0.6421, 0.3612), (0.6711, 0.8249, 0.2391), (0.6489, 0.6792, 0.4068), (0.6196, 0.6877, 0.437), (0.593, 0.6889, 0.4706), (0.5701, 0.683, 0.5063), (0.5517, 0.6699, 0.5428), (0.5386, 0.6504, 0.5786), (0.5312, 0.6251, 0.6123), (-0.04322, -0.4603, 0.9133), (-0.05196, -0.4972, 0.8932), (-0.05245, -0.5342, 0.8716), (-0.04469, -0.5699, 0.8491), (-0.02897, -0.6028, 0.8268), (-0.005893, -0.6319, 0.8053), (0.02365, -0.6558, 0.7856), (0.05854, -0.6738, 0.7683), (0.1154, -0.6339, 0.7809), (0.1388, -0.6893, 0.7439), (0.1811, -0.6862, 0.7376), (0.2226, -0.676, 0.7357), (0.2619, -0.659, 0.7382), (0.2973, -0.6358, 0.7451), (0.3276, -0.6075, 0.7559), (0.3515, -0.575, 0.7705), (0.3681, -0.5397, 0.7881), (0.3769, -0.5028, 0.8081), (0.3774, -0.4658, 0.8297), (0.3696, -0.4301, 0.8522), (0.3539, -0.3971, 0.8746), (0.3308, -0.3681, 0.896), (0.3013, -0.3441, 0.9158), (0.2664, -0.3262, 0.933), (0.2915, -0.1328, 1.042), (0.1861, -0.3107, 0.9574), (0.1438, -0.3138, 0.9637), (0.1023, -0.324, 0.9656), (0.06302, -0.341, 0.9631), (0.02758, -0.3642, 0.9563), (-0.002671, -0.3925, 0.9454), (-0.02658, -0.425, 0.9309), (0.3461, 0.05658, 0.9617), (0.3402, 0.0143, 0.9653), (0.3414, -0.02854, 0.9646), (0.3496, -0.07027, 0.9595), (0.3647, -0.1093, 0.9502), (0.3859, -0.1441, 0.9371), (0.4125, -0.1734, 0.9206), (0.4435, -0.1961, 0.9015), (0.4909, -0.1527, 0.8722), (0.5136, -0.2181, 0.8582), (0.55, -0.2167, 0.8356), (0.5855, -0.207, 0.8137), (0.6187, -0.1893, 0.7932), (0.6483, -0.1644, 0.7749), (0.6733, -0.1331, 0.7595), (0.6925, -0.09669, 0.7476), (0.7054, -0.05658, 0.7396), (0.7113, -0.0143, 0.736), (0.7101, 0.02854, 0.7367), (0.7018, 0.07027, 0.7418), (0.6868, 0.1093, 0.7511), (0.6655, 0.1441, 0.7642), (0.6389, 0.1734, 0.7807), (0.608, 0.1961, 0.7998), (0.6212, 0.4188, 0.7917), (0.5379, 0.2181, 0.8431), (0.5015, 0.2167, 0.8657), (0.466, 0.207, 0.8876), (0.4327, 0.1893, 0.9081), (0.4031, 0.1644, 0.9264), (0.3782, 0.1331, 0.9418), (0.3589, 0.09669, 0.9537), (-0.6199, -0.2404, 0.7783), (-0.6232, -0.28, 0.7623), (-0.6189, -0.3207, 0.7496), (-0.6071, -0.361, 0.7409), (-0.5884, -0.3992, 0.7364), (-0.5634, -0.434, 0.7362), (-0.5331, -0.4641, 0.7405), (-0.4986, -0.4881, 0.7489), (-0.4514, -0.4509, 0.7861), (-0.4227, -0.5149, 0.7772), (-0.3842, -0.5166, 0.7958), (-0.3472, -0.5103, 0.8166), (-0.3133, -0.4963, 0.8386), (-0.2836, -0.4751, 0.8612), (-0.2594, -0.4475, 0.8833), (-0.2415, -0.4146, 0.9042), (-0.2308, -0.3777, 0.923), (-0.2275, -0.3381, 0.939), (-0.2318, -0.2973, 0.9517), (-0.2435, -0.2571, 0.9604), (-0.2623, -0.2188, 0.965), (-0.2873, -0.184, 0.9651), (-0.3176, -0.154, 0.9609), (-0.352, -0.1299, 0.9524), (-0.3538, 0.08022, 1.028), (-0.4279, -0.1031, 0.9241), (-0.4665, -0.1014, 0.9055), (-0.5034, -0.1077, 0.8847), (-0.5374, -0.1217, 0.8627), (-0.5671, -0.1429, 0.8401), (-0.5913, -0.1705, 0.818), (-0.6091, -0.2034, 0.7971), (-0.6118, 0.3477, 0.7434), (-0.6211, 0.3071, 0.7535), (-0.6229, 0.2666, 0.7673), (-0.6171, 0.2277, 0.7843), (-0.6039, 0.1919, 0.8039), (-0.5839, 0.1606, 0.8253), (-0.5577, 0.1351, 0.8476), (-0.5265, 0.1162, 0.8701), (-0.4731, 0.1613, 0.8804), (-0.4537, 0.1011, 0.912), (-0.415, 0.1055, 0.9298), (-0.3766, 0.1177, 0.9445), (-0.3401, 0.1372, 0.9557), (-0.3069, 0.1634, 0.9628), (-0.2783, 0.1951, 0.9655), (-0.2553, 0.2312, 0.9639), (-0.2388, 0.2703, 0.958), (-0.2295, 0.3109, 0.9479), (-0.2277, 0.3515, 0.934), (-0.2336, 0.3904, 0.917), (-0.2467, 0.4261, 0.8974), (-0.2668, 0.4574, 0.876), (-0.2929, 0.483, 0.8537), (-0.3242, 0.5018, 0.8312), (-0.2943, 0.7142, 0.769), (-0.3969, 0.5169, 0.7893), (-0.4357, 0.5125, 0.7715), (-0.474, 0.5004, 0.7568), (-0.5105, 0.4808, 0.7457), (-0.5437, 0.4547, 0.7386), (-0.5724, 0.4229, 0.7358), (-0.5954, 0.3868, 0.7374), (-0.04818, 0.5582, 0.8567), (-0.05321, 0.5219, 0.8789), (-0.04995, 0.4848, 0.9001), (-0.03852, 0.4483, 0.9194), (-0.01938, 0.4138, 0.9361), (0.006761, 0.3825, 0.9494), (0.03888, 0.3558, 0.959), (0.07575, 0.3347, 0.9644), (0.1288, 0.3697, 0.9337), (0.1579, 0.3119, 0.9621), (0.2001, 0.3113, 0.9544), (0.2408, 0.3179, 0.9427), (0.2785, 0.3314, 0.9276), (0.3118, 0.3515, 0.9094), (0.3393, 0.3773, 0.889), (0.36, 0.4078, 0.8671), (0.3731, 0.4418, 0.8446), (0.3781, 0.4781, 0.8224), (0.3749, 0.5152, 0.8012), (0.3634, 0.5517, 0.7819), (0.3443, 0.5862, 0.7652), (0.3182, 0.6175, 0.7519), (0.286, 0.6442, 0.7423), (0.2492, 0.6653, 0.7369), (0.2547, 0.8573, 0.623), (0.167, 0.688, 0.7393), (0.1248, 0.6887, 0.7469), (0.0841, 0.6821, 0.7586), (0.0464, 0.6685, 0.7737), (0.01315, 0.6485, 0.7919), (-0.01435, 0.6227, 0.8123), (-0.03506, 0.5922, 0.8342)], [], [(0, 1, 2, 3, 4, 5, 6, 7, 8, 9, 10, 11, 12, 13, 14, 15, 16, 17, 18, 19, 20, 21, 22, 23, 24, 25, 26, 27, 28, 29, 30, 31), (32, 33, 34, 35, 36, 37, 38, 39, 40, 41, 42, 43, 44, 45, 46, 47, 48, 49, 50, 51, 52, 53, 54, 55, 56, 57, 58, 59, 60, 61, 62, 63), (64, 65, 66, 67, 68, 69, 70, 71, 72, 73, 74, 75, 76, 77, 78, 79, 80, 81, 82, 83, 84, 85, 86, 87, 88, 89, 90, 91, 92, 93, 94, 95), (96, 97, 98, 99, 100, 101, 102, 103, 104, 105, 106, 107, 108, 109, 110, 111, 112, 113, 114, 115, 116, 117, 118, 119, 120, 121, 122, 123, 124, 125, 126, 127), (128, 129, 130, 131, 132, 133, 134, 135, 136, 137, 138, 139, 140, 141, 142, 143, 144, 145, 146, 147, 148, 149, 150, 151, 152, 153, 154, 155, 156, 157, 158, 159), (160, 161, 162, 163, 164, 165, 166, 167, 168, 169, 170, 171, 172, 173, 174, 175, 176, 177, 178, 179, 180, 181, 182, 183, 184, 185, 186, 187, 188, 189, 190, 191), (192, 193, 194, 195, 196, 197, 198, 199, 200, 201, 202, 203, 204, 205, 206, 207, 208, 209, 210, 211, 212, 213, 214, 215, 216, 217, 218, 219, 220, 221, 222, 223), (224, 225, 226, 227, 228, 229, 230, 231, 232, 233, 234, 235, 236, 237, 238, 239, 240, 241, 242, 243, 244, 245, 246, 247, 248, 249, 250, 251, 252, 253, 254, 255), (256, 257, 258, 259, 260, 261, 262, 263, 264, 265, 266, 267, 268, 269, 270, 271, 272, 273, 274, 275, 276, 277, 278, 279, 280, 281, 282, 283, 284, 285, 286, 287), (288, 289, 290, 291, 292, 293, 294, 295, 296, 297, 298, 299, 300, 301, 302, 303, 304, 305, 306, 307, 308, 309, 310, 311, 312, 313, 314, 315, 316, 317, 318, 319), (320, 321, 322, 323, 324, 325, 326, 327, 328, 329, 330, 331, 332, 333, 334, 335, 336, 337, 338, 339, 340, 341, 342, 343, 344, 345, 346, 347, 348, 349, 350, 351), (352, 353, 354, 355, 356, 357, 358, 359, 360, 361, 362, 363, 364, 365, 366, 367, 368, 369, 370, 371, 372, 373, 374, 375, 376, 377, 378, 379, 380, 381, 382, 383), (384, 385, 386, 387, 388, 389, 390, 391, 392, 393, 394, 395, 396, 397, 398, 399, 400, 401, 402, 403, 404, 405, 406, 407, 408, 409, 410, 411, 412, 413, 414, 415), (416, 417, 418, 419, 420, 421, 422, 423, 424, 425, 426, 427, 428, 429, 430, 431, 432, 433, 434, 435, 436, 437, 438, 439, 440, 441, 442, 443, 444, 445, 446, 447), (448, 449, 450, 451, 452, 453, 454, 455, 456, 457, 458, 459, 460, 461, 462, 463, 464, 465, 466, 467, 468, 469, 470, 471, 472, 473, 474, 475, 476, 477, 478, 479), (480, 481, 482, 483, 484, 485, 486, 487, 488, 489, 490, 491, 492, 493, 494, 495, 496, 497, 498, 499, 500, 501, 502, 503, 504, 505, 506, 507, 508, 509, 510, 511), (512, 513, 514, 515, 516, 517, 518, 519, 520, 521, 522, 523, 524, 525, 526, 527, 528, 529, 530, 531, 532, 533, 534, 535, 536, 537, 538, 539, 540, 541, 542, 543), (544, 545, 546, 547, 548, 549, 550, 551, 552, 553, 554, 555, 556, 557, 558, 559, 560, 561, 562, 563, 564, 565, 566, 567, 568, 569, 570, 571, 572, 573, 574, 575), (576, 577, 578, 579, 580, 581, 582, 583, 584, 585, 586, 587, 588, 589, 590, 591, 592, 593, 594, 595, 596, 597, 598, 599, 600, 601, 602, 603, 604, 605, 606, 607), (608, 609, 610, 611, 612, 613, 614, 615, 616, 617, 618, 619, 620, 621, 622, 623, 624, 625, 626, 627, 628, 629, 630, 631, 632, 633, 634, 635, 636, 637, 638, 639), (640, 641, 642, 643, 644, 645, 646, 647, 648, 649, 650, 651, 652, 653, 654, 655, 656, 657, 658, 659, 660, 661, 662, 663, 664, 665, 666, 667, 668, 669, 670, 671), (672, 673, 674, 675, 676, 677, 678, 679, 680, 681, 682, 683, 684, 685, 686, 687, 688, 689, 690, 691, 692, 693, 694, 695, 696, 697, 698, 699, 700, 701, 702, 703), (704, 705, 706, 707, 708, 709, 710, 711, 712, 713, 714, 715, 716, 717, 718, 719, 720, 721, 722, 723, 724, 725, 726, 727, 728, 729, 730, 731, 732, 733, 734, 735), (736, 737, 738, 739, 740, 741, 742, 743, 744, 745, 746, 747, 748, 749, 750, 751, 752, 753, 754, 755, 756, 757, 758, 759, 760, 761, 762, 763, 764, 765, 766, 767), (768, 769, 770, 771, 772, 773, 774, 775, 776, 777, 778, 779, 780, 781, 782, 783, 784, 785, 786, 787, 788, 789, 790, 791, 792, 793, 794, 795, 796, 797, 798, 799), (800, 801, 802, 803, 804, 805, 806, 807, 808, 809, 810, 811, 812, 813, 814, 815, 816, 817, 818, 819, 820, 821, 822, 823, 824, 825, 826, 827, 828, 829, 830, 831), (832, 833, 834, 835, 836, 837, 838, 839, 840, 841, 842, 843, 844, 845, 846, 847, 848, 849, 850, 851, 852, 853, 854, 855, 856, 857, 858, 859, 860, 861, 862, 863), (864, 865, 866, 867, 868, 869, 870, 871, 872, 873, 874, 875, 876, 877, 878, 879, 880, 881, 882, 883, 884, 885, 886, 887, 888, 889, 890, 891, 892, 893, 894, 895), (896, 897, 898, 899, 900, 901, 902, 903, 904, 905, 906, 907, 908, 909, 910, 911, 912, 913, 914, 915, 916, 917, 918, 919, 920, 921, 922, 923, 924, 925, 926, 927), (928, 929, 930, 931, 932, 933, 934, 935, 936, 937, 938, 939, 940, 941, 942, 943, 944, 945, 946, 947, 948, 949, 950, 951, 952, 953, 954, 955, 956, 957, 958, 959), (960, 961, 962, 963, 964, 965, 966, 967, 968, 969, 970, 971, 972, 973, 974, 975, 976, 977, 978, 979, 980, 981, 982, 983, 984, 985, 986, 987, 988, 989, 990, 991), (992, 993, 994, 995, 996, 997, 998, 999, 1000, 1001, 1002, 1003, 1004, 1005, 1006, 1007, 1008, 1009, 1010, 1011, 1012, 1013, 1014, 1015, 1016, 1017, 1018, 1019, 1020, 1021, 1022, 1023), (1024, 1025, 1026, 1027, 1028, 1029, 1030, 1031, 1032, 1033, 1034, 1035, 1036, 1037, 1038, 1039, 1040, 1041, 1042, 1043, 1044, 1045, 1046, 1047, 1048, 1049, 1050, 1051, 1052, 1053, 1054, 1055), (1056, 1057, 1058, 1059, 1060, 1061, 1062, 1063, 1064, 1065, 1066, 1067, 1068, 1069, 1070, 1071, 1072, 1073, 1074, 1075, 1076, 1077, 1078, 1079, 1080, 1081, 1082, 1083, 1084, 1085, 1086, 1087), (1088, 1089, 1090, 1091, 1092, 1093, 1094, 1095, 1096, 1097, 1098, 1099, 1100, 1101, 1102, 1103, 1104, 1105, 1106, 1107, 1108, 1109, 1110, 1111, 1112, 1113, 1114, 1115, 1116, 1117, 1118, 1119), (1120, 1121, 1122, 1123, 1124, 1125, 1126, 1127, 1128, 1129, 1130, 1131, 1132, 1133, 1134, 1135, 1136, 1137, 1138, 1139, 1140, 1141, 1142, 1143, 1144, 1145, 1146, 1147, 1148, 1149, 1150, 1151), (1152, 1153, 1154, 1155, 1156, 1157, 1158, 1159, 1160, 1161, 1162, 1163, 1164, 1165, 1166, 1167, 1168, 1169, 1170, 1171, 1172, 1173, 1174, 1175, 1176, 1177, 1178, 1179, 1180, 1181, 1182, 1183), (1184, 1185, 1186, 1187, 1188, 1189, 1190, 1191, 1192, 1193, 1194, 1195, 1196, 1197, 1198, 1199, 1200, 1201, 1202, 1203, 1204, 1205, 1206, 1207, 1208, 1209, 1210, 1211, 1212, 1213, 1214, 1215), (1216, 1217, 1218, 1219, 1220, 1221, 1222, 1223, 1224, 1225, 1226, 1227, 1228, 1229, 1230, 1231, 1232, 1233, 1234, 1235, 1236, 1237, 1238, 1239, 1240, 1241, 1242, 1243, 1244, 1245, 1246, 1247), (1248, 1249, 1250, 1251, 1252, 1253, 1254, 1255, 1256, 1257, 1258, 1259, 1260, 1261, 1262, 1263, 1264, 1265, 1266, 1267, 1268, 1269, 1270, 1271, 1272, 1273, 1274, 1275, 1276, 1277, 1278, 1279), (1280, 1281, 1282, 1283, 1284, 1285, 1286, 1287, 1288, 1289, 1290, 1291, 1292, 1293, 1294, 1295, 1296, 1297, 1298, 1299, 1300, 1301, 1302, 1303, 1304, 1305, 1306, 1307, 1308, 1309, 1310, 1311), (1312, 1313, 1314, 1315, 1316, 1317, 1318, 1319, 1320, 1321, 1322, 1323, 1324, 1325, 1326, 1327, 1328, 1329, 1330, 1331, 1332, 1333, 1334, 1335, 1336, 1337, 1338, 1339, 1340, 1341, 1342, 1343)])
_uv = me_plane_002.uv_layers.new(name='UVMap')
_uv.uv.foreach_set('vector', [0.5, 1.0, 0.4025, 0.9904, 0.3087, 0.9619, 0.2222, 0.9157, 0.1464, 0.8536, 0.08427, 0.7778, 0.03806, 0.6913, 0.009607, 0.5975, 0.0, 0.5, 0.009607, 0.4025, 0.03806, 0.3087, 0.08427, 0.2222, 0.1464, 0.1464, 0.2222, 0.08427, 0.3087, 0.03806, 0.4025, 0.009607, 0.5, 0.0, 0.5975, 0.009607, 0.6913, 0.03806, 0.7778, 0.08427, 0.8536, 0.1464, 0.9157, 0.2222, 0.9619, 0.3087, 0.9904, 0.4025, 1.0, 0.5, 0.9904, 0.5975, 0.9619, 0.6913, 0.9157, 0.7778, 0.8536, 0.8536, 0.7778, 0.9157, 0.6913, 0.9619, 0.5975, 0.9904, 0.5, 1.0, 0.4025, 0.9904, 0.3087, 0.9619, 0.2222, 0.9157, 0.1464, 0.8536, 0.08427, 0.7778, 0.03806, 0.6913, 0.009607, 0.5975, 0.0, 0.5, 0.009607, 0.4025, 0.03806, 0.3087, 0.08427, 0.2222, 0.1464, 0.1464, 0.2222, 0.08427, 0.3087, 0.03806, 0.4025, 0.009607, 0.5, 0.0, 0.5975, 0.009607, 0.6913, 0.03806, 0.7778, 0.08427, 0.8536, 0.1464, 0.9157, 0.2222, 0.9619, 0.3087, 0.9904, 0.4025, 1.0, 0.5, 0.9904, 0.5975, 0.9619, 0.6913, 0.9157, 0.7778, 0.8536, 0.8536, 0.7778, 0.9157, 0.6913, 0.9619, 0.5975, 0.9904, 0.5, 1.0, 0.4025, 0.9904, 0.3087, 0.9619, 0.2222, 0.9157, 0.1464, 0.8536, 0.08427, 0.7778, 0.03806, 0.6913, 0.009607, 0.5975, 0.0, 0.5, 0.009607, 0.4025, 0.03806, 0.3087, 0.08427, 0.2222, 0.1464, 0.1464, 0.2222, 0.08427, 0.3087, 0.03806, 0.4025, 0.009607, 0.5, 0.0, 0.5975, 0.009607, 0.6913, 0.03806, 0.7778, 0.08427, 0.8536, 0.1464, 0.9157, 0.2222, 0.9619, 0.3087, 0.9904, 0.4025, 1.0, 0.5, 0.9904, 0.5975, 0.9619, 0.6913, 0.9157, 0.7778, 0.8536, 0.8536, 0.7778, 0.9157, 0.6913, 0.9619, 0.5975, 0.9904, 0.5, 1.0, 0.4025, 0.9904, 0.3087, 0.9619, 0.2222, 0.9157, 0.1464, 0.8536, 0.08427, 0.7778, 0.03806, 0.6913, 0.009607, 0.5975, 0.0, 0.5, 0.009607, 0.4025, 0.03806, 0.3087, 0.08427, 0.2222, 0.1464, 0.1464, 0.2222, 0.08427, 0.3087, 0.03806, 0.4025, 0.009607, 0.5, 0.0, 0.5975, 0.009607, 0.6913, 0.03806, 0.7778, 0.08427, 0.8536, 0.1464, 0.9157, 0.2222, 0.9619, 0.3087, 0.9904, 0.4025, 1.0, 0.5, 0.9904, 0.5975, 0.9619, 0.6913, 0.9157, 0.7778, 0.8536, 0.8536, 0.7778, 0.9157, 0.6913, 0.9619, 0.5975, 0.9904, 0.5, 1.0, 0.4025, 0.9904, 0.3087, 0.9619, 0.2222, 0.9157, 0.1464, 0.8536, 0.08427, 0.7778, 0.03806, 0.6913, 0.009607, 0.5975, 0.0, 0.5, 0.009607, 0.4025, 0.03806, 0.3087, 0.08427, 0.2222, 0.1464, 0.1464, 0.2222, 0.08427, 0.3087, 0.03806, 0.4025, 0.009607, 0.5, 0.0, 0.5975, 0.009607, 0.6913, 0.03806, 0.7778, 0.08427, 0.8536, 0.1464, 0.9157, 0.2222, 0.9619, 0.3087, 0.9904, 0.4025, 1.0, 0.5, 0.9904, 0.5975, 0.9619, 0.6913, 0.9157, 0.7778, 0.8536, 0.8536, 0.7778, 0.9157, 0.6913, 0.9619, 0.5975, 0.9904, 0.5, 1.0, 0.4025, 0.9904, 0.3087, 0.9619, 0.2222, 0.9157, 0.1464, 0.8536, 0.08427, 0.7778, 0.03806, 0.6913, 0.009607, 0.5975, 0.0, 0.5, 0.009607, 0.4025, 0.03806, 0.3087, 0.08427, 0.2222, 0.1464, 0.1464, 0.2222, 0.08427, 0.3087, 0.03806, 0.4025, 0.009607, 0.5, 0.0, 0.5975, 0.009607, 0.6913, 0.03806, 0.7778, 0.08427, 0.8536, 0.1464, 0.9157, 0.2222, 0.9619, 0.3087, 0.9904, 0.4025, 1.0, 0.5, 0.9904, 0.5975, 0.9619, 0.6913, 0.9157, 0.7778, 0.8536, 0.8536, 0.7778, 0.9157, 0.6913, 0.9619, 0.5975, 0.9904, 0.5, 1.0, 0.4025, 0.9904, 0.3087, 0.9619, 0.2222, 0.9157, 0.1464, 0.8536, 0.08427, 0.7778, 0.03806, 0.6913, 0.009607, 0.5975, 0.0, 0.5, 0.009607, 0.4025, 0.03806, 0.3087, 0.08427, 0.2222, 0.1464, 0.1464, 0.2222, 0.08427, 0.3087, 0.03806, 0.4025, 0.009607, 0.5, 0.0, 0.5975, 0.009607, 0.6913, 0.03806, 0.7778, 0.08427, 0.8536, 0.1464, 0.9157, 0.2222, 0.9619, 0.3087, 0.9904, 0.4025, 1.0, 0.5, 0.9904, 0.5975, 0.9619, 0.6913, 0.9157, 0.7778, 0.8536, 0.8536, 0.7778, 0.9157, 0.6913, 0.9619, 0.5975, 0.9904, 0.5, 1.0, 0.4025, 0.9904, 0.3087, 0.9619, 0.2222, 0.9157, 0.1464, 0.8536, 0.08427, 0.7778, 0.03806, 0.6913, 0.009607, 0.5975, 0.0, 0.5, 0.009607, 0.4025, 0.03806, 0.3087, 0.08427, 0.2222, 0.1464, 0.1464, 0.2222, 0.08427, 0.3087, 0.03806, 0.4025, 0.009607, 0.5, 0.0, 0.5975, 0.009607, 0.6913, 0.03806, 0.7778, 0.08427, 0.8536, 0.1464, 0.9157, 0.2222, 0.9619, 0.3087, 0.9904, 0.4025, 1.0, 0.5, 0.9904, 0.5975, 0.9619, 0.6913, 0.9157, 0.7778, 0.8536, 0.8536, 0.7778, 0.9157, 0.6913, 0.9619, 0.5975, 0.9904, 0.5, 1.0, 0.4025, 0.9904, 0.3087, 0.9619, 0.2222, 0.9157, 0.1464, 0.8536, 0.08427, 0.7778, 0.03806, 0.6913, 0.009607, 0.5975, 0.0, 0.5, 0.009607, 0.4025, 0.03806, 0.3087, 0.08427, 0.2222, 0.1464, 0.1464, 0.2222, 0.08427, 0.3087, 0.03806, 0.4025, 0.009607, 0.5, 0.0, 0.5975, 0.009607, 0.6913, 0.03806, 0.7778, 0.08427, 0.8536, 0.1464, 0.9157, 0.2222, 0.9619, 0.3087, 0.9904, 0.4025, 1.0, 0.5, 0.9904, 0.5975, 0.9619, 0.6913, 0.9157, 0.7778, 0.8536, 0.8536, 0.7778, 0.9157, 0.6913, 0.9619, 0.5975, 0.9904, 0.5, 1.0, 0.4025, 0.9904, 0.3087, 0.9619, 0.2222, 0.9157, 0.1464, 0.8536, 0.08427, 0.7778, 0.03806, 0.6913, 0.009607, 0.5975, 0.0, 0.5, 0.009607, 0.4025, 0.03806, 0.3087, 0.08427, 0.2222, 0.1464, 0.1464, 0.2222, 0.08427, 0.3087, 0.03806, 0.4025, 0.009607, 0.5, 0.0, 0.5975, 0.009607, 0.6913, 0.03806, 0.7778, 0.08427, 0.8536, 0.1464, 0.9157, 0.2222, 0.9619, 0.3087, 0.9904, 0.4025, 1.0, 0.5, 0.9904, 0.5975, 0.9619, 0.6913, 0.9157, 0.7778, 0.8536, 0.8536, 0.7778, 0.9157, 0.6913, 0.9619, 0.5975, 0.9904, 0.5, 1.0, 0.4025, 0.9904, 0.3087, 0.9619, 0.2222, 0.9157, 0.1464, 0.8536, 0.08427, 0.7778, 0.03806, 0.6913, 0.009607, 0.5975, 0.0, 0.5, 0.009607, 0.4025, 0.03806, 0.3087, 0.08427, 0.2222, 0.1464, 0.1464, 0.2222, 0.08427, 0.3087, 0.03806, 0.4025, 0.009607, 0.5, 0.0, 0.5975, 0.009607, 0.6913, 0.03806, 0.7778, 0.08427, 0.8536, 0.1464, 0.9157, 0.2222, 0.9619, 0.3087, 0.9904, 0.4025, 1.0, 0.5, 0.9904, 0.5975, 0.9619, 0.6913, 0.9157, 0.7778, 0.8536, 0.8536, 0.7778, 0.9157, 0.6913, 0.9619, 0.5975, 0.9904, 0.5, 1.0, 0.4025, 0.9904, 0.3087, 0.9619, 0.2222, 0.9157, 0.1464, 0.8536, 0.08427, 0.7778, 0.03806, 0.6913, 0.009607, 0.5975, 0.0, 0.5, 0.009607, 0.4025, 0.03806, 0.3087, 0.08427, 0.2222, 0.1464, 0.1464, 0.2222, 0.08427, 0.3087, 0.03806, 0.4025, 0.009607, 0.5, 0.0, 0.5975, 0.009607, 0.6913, 0.03806, 0.7778, 0.08427, 0.8536, 0.1464, 0.9157, 0.2222, 0.9619, 0.3087, 0.9904, 0.4025, 1.0, 0.5, 0.9904, 0.5975, 0.9619, 0.6913, 0.9157, 0.7778, 0.8536, 0.8536, 0.7778, 0.9157, 0.6913, 0.9619, 0.5975, 0.9904, 0.5, 1.0, 0.4025, 0.9904, 0.3087, 0.9619, 0.2222, 0.9157, 0.1464, 0.8536, 0.08427, 0.7778, 0.03806, 0.6913, 0.009607, 0.5975, 0.0, 0.5, 0.009607, 0.4025, 0.03806, 0.3087, 0.08427, 0.2222, 0.1464, 0.1464, 0.2222, 0.08427, 0.3087, 0.03806, 0.4025, 0.009607, 0.5, 0.0, 0.5975, 0.009607, 0.6913, 0.03806, 0.7778, 0.08427, 0.8536, 0.1464, 0.9157, 0.2222, 0.9619, 0.3087, 0.9904, 0.4025, 1.0, 0.5, 0.9904, 0.5975, 0.9619, 0.6913, 0.9157, 0.7778, 0.8536, 0.8536, 0.7778, 0.9157, 0.6913, 0.9619, 0.5975, 0.9904, 0.5, 1.0, 0.4025, 0.9904, 0.3087, 0.9619, 0.2222, 0.9157, 0.1464, 0.8536, 0.08427, 0.7778, 0.03806, 0.6913, 0.009607, 0.5975, 0.0, 0.5, 0.009607, 0.4025, 0.03806, 0.3087, 0.08427, 0.2222, 0.1464, 0.1464, 0.2222, 0.08427, 0.3087, 0.03806, 0.4025, 0.009607, 0.5, 0.0, 0.5975, 0.009607, 0.6913, 0.03806, 0.7778, 0.08427, 0.8536, 0.1464, 0.9157, 0.2222, 0.9619, 0.3087, 0.9904, 0.4025, 1.0, 0.5, 0.9904, 0.5975, 0.9619, 0.6913, 0.9157, 0.7778, 0.8536, 0.8536, 0.7778, 0.9157, 0.6913, 0.9619, 0.5975, 0.9904, 0.5, 1.0, 0.4025, 0.9904, 0.3087, 0.9619, 0.2222, 0.9157, 0.1464, 0.8536, 0.08427, 0.7778, 0.03806, 0.6913, 0.009607, 0.5975, 0.0, 0.5, 0.009607, 0.4025, 0.03806, 0.3087, 0.08427, 0.2222, 0.1464, 0.1464, 0.2222, 0.08427, 0.3087, 0.03806, 0.4025, 0.009607, 0.5, 0.0, 0.5975, 0.009607, 0.6913, 0.03806, 0.7778, 0.08427, 0.8536, 0.1464, 0.9157, 0.2222, 0.9619, 0.3087, 0.9904, 0.4025, 1.0, 0.5, 0.9904, 0.5975, 0.9619, 0.6913, 0.9157, 0.7778, 0.8536, 0.8536, 0.7778, 0.9157, 0.6913, 0.9619, 0.5975, 0.9904, 0.5, 1.0, 0.4025, 0.9904, 0.3087, 0.9619, 0.2222, 0.9157, 0.1464, 0.8536, 0.08427, 0.7778, 0.03806, 0.6913, 0.009607, 0.5975, 0.0, 0.5, 0.009607, 0.4025, 0.03806, 0.3087, 0.08427, 0.2222, 0.1464, 0.1464, 0.2222, 0.08427, 0.3087, 0.03806, 0.4025, 0.009607, 0.5, 0.0, 0.5975, 0.009607, 0.6913, 0.03806, 0.7778, 0.08427, 0.8536, 0.1464, 0.9157, 0.2222, 0.9619, 0.3087, 0.9904, 0.4025, 1.0, 0.5, 0.9904, 0.5975, 0.9619, 0.6913, 0.9157, 0.7778, 0.8536, 0.8536, 0.7778, 0.9157, 0.6913, 0.9619, 0.5975, 0.9904, 0.5, 1.0, 0.4025, 0.9904, 0.3087, 0.9619, 0.2222, 0.9157, 0.1464, 0.8536, 0.08427, 0.7778, 0.03806, 0.6913, 0.009607, 0.5975, 0.0, 0.5, 0.009607, 0.4025, 0.03806, 0.3087, 0.08427, 0.2222, 0.1464, 0.1464, 0.2222, 0.08427, 0.3087, 0.03806, 0.4025, 0.009607, 0.5, 0.0, 0.5975, 0.009607, 0.6913, 0.03806, 0.7778, 0.08427, 0.8536, 0.1464, 0.9157, 0.2222, 0.9619, 0.3087, 0.9904, 0.4025, 1.0, 0.5, 0.9904, 0.5975, 0.9619, 0.6913, 0.9157, 0.7778, 0.8536, 0.8536, 0.7778, 0.9157, 0.6913, 0.9619, 0.5975, 0.9904, 0.5, 1.0, 0.4025, 0.9904, 0.3087, 0.9619, 0.2222, 0.9157, 0.1464, 0.8536, 0.08427, 0.7778, 0.03806, 0.6913, 0.009607, 0.5975, 0.0, 0.5, 0.009607, 0.4025, 0.03806, 0.3087, 0.08427, 0.2222, 0.1464, 0.1464, 0.2222, 0.08427, 0.3087, 0.03806, 0.4025, 0.009607, 0.5, 0.0, 0.5975, 0.009607, 0.6913, 0.03806, 0.7778, 0.08427, 0.8536, 0.1464, 0.9157, 0.2222, 0.9619, 0.3087, 0.9904, 0.4025, 1.0, 0.5, 0.9904, 0.5975, 0.9619, 0.6913, 0.9157, 0.7778, 0.8536, 0.8536, 0.7778, 0.9157, 0.6913, 0.9619, 0.5975, 0.9904, 0.5, 1.0, 0.4025, 0.9904, 0.3087, 0.9619, 0.2222, 0.9157, 0.1464, 0.8536, 0.08427, 0.7778, 0.03806, 0.6913, 0.009607, 0.5975, 0.0, 0.5, 0.009607, 0.4025, 0.03806, 0.3087, 0.08427, 0.2222, 0.1464, 0.1464, 0.2222, 0.08427, 0.3087, 0.03806, 0.4025, 0.009607, 0.5, 0.0, 0.5975, 0.009607, 0.6913, 0.03806, 0.7778, 0.08427, 0.8536, 0.1464, 0.9157, 0.2222, 0.9619, 0.3087, 0.9904, 0.4025, 1.0, 0.5, 0.9904, 0.5975, 0.9619, 0.6913, 0.9157, 0.7778, 0.8536, 0.8536, 0.7778, 0.9157, 0.6913, 0.9619, 0.5975, 0.9904, 0.5, 1.0, 0.4025, 0.9904, 0.3087, 0.9619, 0.2222, 0.9157, 0.1464, 0.8536, 0.08427, 0.7778, 0.03806, 0.6913, 0.009607, 0.5975, 0.0, 0.5, 0.009607, 0.4025, 0.03806, 0.3087, 0.08427, 0.2222, 0.1464, 0.1464, 0.2222, 0.08427, 0.3087, 0.03806, 0.4025, 0.009607, 0.5, 0.0, 0.5975, 0.009607, 0.6913, 0.03806, 0.7778, 0.08427, 0.8536, 0.1464, 0.9157, 0.2222, 0.9619, 0.3087, 0.9904, 0.4025, 1.0, 0.5, 0.9904, 0.5975, 0.9619, 0.6913, 0.9157, 0.7778, 0.8536, 0.8536, 0.7778, 0.9157, 0.6913, 0.9619, 0.5975, 0.9904, 0.5, 1.0, 0.4025, 0.9904, 0.3087, 0.9619, 0.2222, 0.9157, 0.1464, 0.8536, 0.08427, 0.7778, 0.03806, 0.6913, 0.009607, 0.5975, 0.0, 0.5, 0.009607, 0.4025, 0.03806, 0.3087, 0.08427, 0.2222, 0.1464, 0.1464, 0.2222, 0.08427, 0.3087, 0.03806, 0.4025, 0.009607, 0.5, 0.0, 0.5975, 0.009607, 0.6913, 0.03806, 0.7778, 0.08427, 0.8536, 0.1464, 0.9157, 0.2222, 0.9619, 0.3087, 0.9904, 0.4025, 1.0, 0.5, 0.9904, 0.5975, 0.9619, 0.6913, 0.9157, 0.7778, 0.8536, 0.8536, 0.7778, 0.9157, 0.6913, 0.9619, 0.5975, 0.9904, 0.5, 1.0, 0.4025, 0.9904, 0.3087, 0.9619, 0.2222, 0.9157, 0.1464, 0.8536, 0.08427, 0.7778, 0.03806, 0.6913, 0.009607, 0.5975, 0.0, 0.5, 0.009607, 0.4025, 0.03806, 0.3087, 0.08427, 0.2222, 0.1464, 0.1464, 0.2222, 0.08427, 0.3087, 0.03806, 0.4025, 0.009607, 0.5, 0.0, 0.5975, 0.009607, 0.6913, 0.03806, 0.7778, 0.08427, 0.8536, 0.1464, 0.9157, 0.2222, 0.9619, 0.3087, 0.9904, 0.4025, 1.0, 0.5, 0.9904, 0.5975, 0.9619, 0.6913, 0.9157, 0.7778, 0.8536, 0.8536, 0.7778, 0.9157, 0.6913, 0.9619, 0.5975, 0.9904, 0.5, 1.0, 0.4025, 0.9904, 0.3087, 0.9619, 0.2222, 0.9157, 0.1464, 0.8536, 0.08427, 0.7778, 0.03806, 0.6913, 0.009607, 0.5975, 0.0, 0.5, 0.009607, 0.4025, 0.03806, 0.3087, 0.08427, 0.2222, 0.1464, 0.1464, 0.2222, 0.08427, 0.3087, 0.03806, 0.4025, 0.009607, 0.5, 0.0, 0.5975, 0.009607, 0.6913, 0.03806, 0.7778, 0.08427, 0.8536, 0.1464, 0.9157, 0.2222, 0.9619, 0.3087, 0.9904, 0.4025, 1.0, 0.5, 0.9904, 0.5975, 0.9619, 0.6913, 0.9157, 0.7778, 0.8536, 0.8536, 0.7778, 0.9157, 0.6913, 0.9619, 0.5975, 0.9904, 0.5, 1.0, 0.4025, 0.9904, 0.3087, 0.9619, 0.2222, 0.9157, 0.1464, 0.8536, 0.08427, 0.7778, 0.03806, 0.6913, 0.009607, 0.5975, 0.0, 0.5, 0.009607, 0.4025, 0.03806, 0.3087, 0.08427, 0.2222, 0.1464, 0.1464, 0.2222, 0.08427, 0.3087, 0.03806, 0.4025, 0.009607, 0.5, 0.0, 0.5975, 0.009607, 0.6913, 0.03806, 0.7778, 0.08427, 0.8536, 0.1464, 0.9157, 0.2222, 0.9619, 0.3087, 0.9904, 0.4025, 1.0, 0.5, 0.9904, 0.5975, 0.9619, 0.6913, 0.9157, 0.7778, 0.8536, 0.8536, 0.7778, 0.9157, 0.6913, 0.9619, 0.5975, 0.9904, 0.5, 1.0, 0.4025, 0.9904, 0.3087, 0.9619, 0.2222, 0.9157, 0.1464, 0.8536, 0.08427, 0.7778, 0.03806, 0.6913, 0.009607, 0.5975, 0.0, 0.5, 0.009607, 0.4025, 0.03806, 0.3087, 0.08427, 0.2222, 0.1464, 0.1464, 0.2222, 0.08427, 0.3087, 0.03806, 0.4025, 0.009607, 0.5, 0.0, 0.5975, 0.009607, 0.6913, 0.03806, 0.7778, 0.08427, 0.8536, 0.1464, 0.9157, 0.2222, 0.9619, 0.3087, 0.9904, 0.4025, 1.0, 0.5, 0.9904, 0.5975, 0.9619, 0.6913, 0.9157, 0.7778, 0.8536, 0.8536, 0.7778, 0.9157, 0.6913, 0.9619, 0.5975, 0.9904, 0.5, 1.0, 0.4025, 0.9904, 0.3087, 0.9619, 0.2222, 0.9157, 0.1464, 0.8536, 0.08427, 0.7778, 0.03806, 0.6913, 0.009607, 0.5975, 0.0, 0.5, 0.009607, 0.4025, 0.03806, 0.3087, 0.08427, 0.2222, 0.1464, 0.1464, 0.2222, 0.08427, 0.3087, 0.03806, 0.4025, 0.009607, 0.5, 0.0, 0.5975, 0.009607, 0.6913, 0.03806, 0.7778, 0.08427, 0.8536, 0.1464, 0.9157, 0.2222, 0.9619, 0.3087, 0.9904, 0.4025, 1.0, 0.5, 0.9904, 0.5975, 0.9619, 0.6913, 0.9157, 0.7778, 0.8536, 0.8536, 0.7778, 0.9157, 0.6913, 0.9619, 0.5975, 0.9904, 0.5, 1.0, 0.4025, 0.9904, 0.3087, 0.9619, 0.2222, 0.9157, 0.1464, 0.8536, 0.08427, 0.7778, 0.03806, 0.6913, 0.009607, 0.5975, 0.0, 0.5, 0.009607, 0.4025, 0.03806, 0.3087, 0.08427, 0.2222, 0.1464, 0.1464, 0.2222, 0.08427, 0.3087, 0.03806, 0.4025, 0.009607, 0.5, 0.0, 0.5975, 0.009607, 0.6913, 0.03806, 0.7778, 0.08427, 0.8536, 0.1464, 0.9157, 0.2222, 0.9619, 0.3087, 0.9904, 0.4025, 1.0, 0.5, 0.9904, 0.5975, 0.9619, 0.6913, 0.9157, 0.7778, 0.8536, 0.8536, 0.7778, 0.9157, 0.6913, 0.9619, 0.5975, 0.9904, 0.5, 1.0, 0.4025, 0.9904, 0.3087, 0.9619, 0.2222, 0.9157, 0.1464, 0.8536, 0.08427, 0.7778, 0.03806, 0.6913, 0.009607, 0.5975, 0.0, 0.5, 0.009607, 0.4025, 0.03806, 0.3087, 0.08427, 0.2222, 0.1464, 0.1464, 0.2222, 0.08427, 0.3087, 0.03806, 0.4025, 0.009607, 0.5, 0.0, 0.5975, 0.009607, 0.6913, 0.03806, 0.7778, 0.08427, 0.8536, 0.1464, 0.9157, 0.2222, 0.9619, 0.3087, 0.9904, 0.4025, 1.0, 0.5, 0.9904, 0.5975, 0.9619, 0.6913, 0.9157, 0.7778, 0.8536, 0.8536, 0.7778, 0.9157, 0.6913, 0.9619, 0.5975, 0.9904, 0.5, 1.0, 0.4025, 0.9904, 0.3087, 0.9619, 0.2222, 0.9157, 0.1464, 0.8536, 0.08427, 0.7778, 0.03806, 0.6913, 0.009607, 0.5975, 0.0, 0.5, 0.009607, 0.4025, 0.03806, 0.3087, 0.08427, 0.2222, 0.1464, 0.1464, 0.2222, 0.08427, 0.3087, 0.03806, 0.4025, 0.009607, 0.5, 0.0, 0.5975, 0.009607, 0.6913, 0.03806, 0.7778, 0.08427, 0.8536, 0.1464, 0.9157, 0.2222, 0.9619, 0.3087, 0.9904, 0.4025, 1.0, 0.5, 0.9904, 0.5975, 0.9619, 0.6913, 0.9157, 0.7778, 0.8536, 0.8536, 0.7778, 0.9157, 0.6913, 0.9619, 0.5975, 0.9904, 0.5, 1.0, 0.4025, 0.9904, 0.3087, 0.9619, 0.2222, 0.9157, 0.1464, 0.8536, 0.08427, 0.7778, 0.03806, 0.6913, 0.009607, 0.5975, 0.0, 0.5, 0.009607, 0.4025, 0.03806, 0.3087, 0.08427, 0.2222, 0.1464, 0.1464, 0.2222, 0.08427, 0.3087, 0.03806, 0.4025, 0.009607, 0.5, 0.0, 0.5975, 0.009607, 0.6913, 0.03806, 0.7778, 0.08427, 0.8536, 0.1464, 0.9157, 0.2222, 0.9619, 0.3087, 0.9904, 0.4025, 1.0, 0.5, 0.9904, 0.5975, 0.9619, 0.6913, 0.9157, 0.7778, 0.8536, 0.8536, 0.7778, 0.9157, 0.6913, 0.9619, 0.5975, 0.9904, 0.5, 1.0, 0.4025, 0.9904, 0.3087, 0.9619, 0.2222, 0.9157, 0.1464, 0.8536, 0.08427, 0.7778, 0.03806, 0.6913, 0.009607, 0.5975, 0.0, 0.5, 0.009607, 0.4025, 0.03806, 0.3087, 0.08427, 0.2222, 0.1464, 0.1464, 0.2222, 0.08427, 0.3087, 0.03806, 0.4025, 0.009607, 0.5, 0.0, 0.5975, 0.009607, 0.6913, 0.03806, 0.7778, 0.08427, 0.8536, 0.1464, 0.9157, 0.2222, 0.9619, 0.3087, 0.9904, 0.4025, 1.0, 0.5, 0.9904, 0.5975, 0.9619, 0.6913, 0.9157, 0.7778, 0.8536, 0.8536, 0.7778, 0.9157, 0.6913, 0.9619, 0.5975, 0.9904, 0.5, 1.0, 0.4025, 0.9904, 0.3087, 0.9619, 0.2222, 0.9157, 0.1464, 0.8536, 0.08427, 0.7778, 0.03806, 0.6913, 0.009607, 0.5975, 0.0, 0.5, 0.009607, 0.4025, 0.03806, 0.3087, 0.08427, 0.2222, 0.1464, 0.1464, 0.2222, 0.08427, 0.3087, 0.03806, 0.4025, 0.009607, 0.5, 0.0, 0.5975, 0.009607, 0.6913, 0.03806, 0.7778, 0.08427, 0.8536, 0.1464, 0.9157, 0.2222, 0.9619, 0.3087, 0.9904, 0.4025, 1.0, 0.5, 0.9904, 0.5975, 0.9619, 0.6913, 0.9157, 0.7778, 0.8536, 0.8536, 0.7778, 0.9157, 0.6913, 0.9619, 0.5975, 0.9904, 0.5, 1.0, 0.4025, 0.9904, 0.3087, 0.9619, 0.2222, 0.9157, 0.1464, 0.8536, 0.08427, 0.7778, 0.03806, 0.6913, 0.009607, 0.5975, 0.0, 0.5, 0.009607, 0.4025, 0.03806, 0.3087, 0.08427, 0.2222, 0.1464, 0.1464, 0.2222, 0.08427, 0.3087, 0.03806, 0.4025, 0.009607, 0.5, 0.0, 0.5975, 0.009607, 0.6913, 0.03806, 0.7778, 0.08427, 0.8536, 0.1464, 0.9157, 0.2222, 0.9619, 0.3087, 0.9904, 0.4025, 1.0, 0.5, 0.9904, 0.5975, 0.9619, 0.6913, 0.9157, 0.7778, 0.8536, 0.8536, 0.7778, 0.9157, 0.6913, 0.9619, 0.5975, 0.9904, 0.5, 1.0, 0.4025, 0.9904, 0.3087, 0.9619, 0.2222, 0.9157, 0.1464, 0.8536, 0.08427, 0.7778, 0.03806, 0.6913, 0.009607, 0.5975, 0.0, 0.5, 0.009607, 0.4025, 0.03806, 0.3087, 0.08427, 0.2222, 0.1464, 0.1464, 0.2222, 0.08427, 0.3087, 0.03806, 0.4025, 0.009607, 0.5, 0.0, 0.5975, 0.009607, 0.6913, 0.03806, 0.7778, 0.08427, 0.8536, 0.1464, 0.9157, 0.2222, 0.9619, 0.3087, 0.9904, 0.4025, 1.0, 0.5, 0.9904, 0.5975, 0.9619, 0.6913, 0.9157, 0.7778, 0.8536, 0.8536, 0.7778, 0.9157, 0.6913, 0.9619, 0.5975, 0.9904, 0.5, 1.0, 0.4025, 0.9904, 0.3087, 0.9619, 0.2222, 0.9157, 0.1464, 0.8536, 0.08427, 0.7778, 0.03806, 0.6913, 0.009607, 0.5975, 0.0, 0.5, 0.009607, 0.4025, 0.03806, 0.3087, 0.08427, 0.2222, 0.1464, 0.1464, 0.2222, 0.08427, 0.3087, 0.03806, 0.4025, 0.009607, 0.5, 0.0, 0.5975, 0.009607, 0.6913, 0.03806, 0.7778, 0.08427, 0.8536, 0.1464, 0.9157, 0.2222, 0.9619, 0.3087, 0.9904, 0.4025, 1.0, 0.5, 0.9904, 0.5975, 0.9619, 0.6913, 0.9157, 0.7778, 0.8536, 0.8536, 0.7778, 0.9157, 0.6913, 0.9619, 0.5975, 0.9904, 0.5, 1.0, 0.4025, 0.9904, 0.3087, 0.9619, 0.2222, 0.9157, 0.1464, 0.8536, 0.08427, 0.7778, 0.03806, 0.6913, 0.009607, 0.5975, 0.0, 0.5, 0.009607, 0.4025, 0.03806, 0.3087, 0.08427, 0.2222, 0.1464, 0.1464, 0.2222, 0.08427, 0.3087, 0.03806, 0.4025, 0.009607, 0.5, 0.0, 0.5975, 0.009607, 0.6913, 0.03806, 0.7778, 0.08427, 0.8536, 0.1464, 0.9157, 0.2222, 0.9619, 0.3087, 0.9904, 0.4025, 1.0, 0.5, 0.9904, 0.5975, 0.9619, 0.6913, 0.9157, 0.7778, 0.8536, 0.8536, 0.7778, 0.9157, 0.6913, 0.9619, 0.5975, 0.9904, 0.5, 1.0, 0.4025, 0.9904, 0.3087, 0.9619, 0.2222, 0.9157, 0.1464, 0.8536, 0.08427, 0.7778, 0.03806, 0.6913, 0.009607, 0.5975, 0.0, 0.5, 0.009607, 0.4025, 0.03806, 0.3087, 0.08427, 0.2222, 0.1464, 0.1464, 0.2222, 0.08427, 0.3087, 0.03806, 0.4025, 0.009607, 0.5, 0.0, 0.5975, 0.009607, 0.6913, 0.03806, 0.7778, 0.08427, 0.8536, 0.1464, 0.9157, 0.2222, 0.9619, 0.3087, 0.9904, 0.4025, 1.0, 0.5, 0.9904, 0.5975, 0.9619, 0.6913, 0.9157, 0.7778, 0.8536, 0.8536, 0.7778, 0.9157, 0.6913, 0.9619, 0.5975, 0.9904, 0.5, 1.0, 0.4025, 0.9904, 0.3087, 0.9619, 0.2222, 0.9157, 0.1464, 0.8536, 0.08427, 0.7778, 0.03806, 0.6913, 0.009607, 0.5975, 0.0, 0.5, 0.009607, 0.4025, 0.03806, 0.3087, 0.08427, 0.2222, 0.1464, 0.1464, 0.2222, 0.08427, 0.3087, 0.03806, 0.4025, 0.009607, 0.5, 0.0, 0.5975, 0.009607, 0.6913, 0.03806, 0.7778, 0.08427, 0.8536, 0.1464, 0.9157, 0.2222, 0.9619, 0.3087, 0.9904, 0.4025, 1.0, 0.5, 0.9904, 0.5975, 0.9619, 0.6913, 0.9157, 0.7778, 0.8536, 0.8536, 0.7778, 0.9157, 0.6913, 0.9619, 0.5975, 0.9904, 0.5, 1.0, 0.4025, 0.9904, 0.3087, 0.9619, 0.2222, 0.9157, 0.1464, 0.8536, 0.08427, 0.7778, 0.03806, 0.6913, 0.009607, 0.5975, 0.0, 0.5, 0.009607, 0.4025, 0.03806, 0.3087, 0.08427, 0.2222, 0.1464, 0.1464, 0.2222, 0.08427, 0.3087, 0.03806, 0.4025, 0.009607, 0.5, 0.0, 0.5975, 0.009607, 0.6913, 0.03806, 0.7778, 0.08427, 0.8536, 0.1464, 0.9157, 0.2222, 0.9619, 0.3087, 0.9904, 0.4025, 1.0, 0.5, 0.9904, 0.5975, 0.9619, 0.6913, 0.9157, 0.7778, 0.8536, 0.8536, 0.7778, 0.9157, 0.6913, 0.9619, 0.5975, 0.9904, 0.5, 1.0, 0.4025, 0.9904, 0.3087, 0.9619, 0.2222, 0.9157, 0.1464, 0.8536, 0.08427, 0.7778, 0.03806, 0.6913, 0.009607, 0.5975, 0.0, 0.5, 0.009607, 0.4025, 0.03806, 0.3087, 0.08427, 0.2222, 0.1464, 0.1464, 0.2222, 0.08427, 0.3087, 0.03806, 0.4025, 0.009607, 0.5, 0.0, 0.5975, 0.009607, 0.6913, 0.03806, 0.7778, 0.08427, 0.8536, 0.1464, 0.9157, 0.2222, 0.9619, 0.3087, 0.9904, 0.4025, 1.0, 0.5, 0.9904, 0.5975, 0.9619, 0.6913, 0.9157, 0.7778, 0.8536, 0.8536, 0.7778, 0.9157, 0.6913, 0.9619, 0.5975, 0.9904, 0.5, 1.0, 0.4025, 0.9904, 0.3087, 0.9619, 0.2222, 0.9157, 0.1464, 0.8536, 0.08427, 0.7778, 0.03806, 0.6913, 0.009607, 0.5975, 0.0, 0.5, 0.009607, 0.4025, 0.03806, 0.3087, 0.08427, 0.2222, 0.1464, 0.1464, 0.2222, 0.08427, 0.3087, 0.03806, 0.4025, 0.009607, 0.5, 0.0, 0.5975, 0.009607, 0.6913, 0.03806, 0.7778, 0.08427, 0.8536, 0.1464, 0.9157, 0.2222, 0.9619, 0.3087, 0.9904, 0.4025, 1.0, 0.5, 0.9904, 0.5975, 0.9619, 0.6913, 0.9157, 0.7778, 0.8536, 0.8536, 0.7778, 0.9157, 0.6913, 0.9619, 0.5975, 0.9904, 0.5, 1.0, 0.4025, 0.9904, 0.3087, 0.9619, 0.2222, 0.9157, 0.1464, 0.8536, 0.08427, 0.7778, 0.03806, 0.6913, 0.009607, 0.5975, 0.0, 0.5, 0.009607, 0.4025, 0.03806, 0.3087, 0.08427, 0.2222, 0.1464, 0.1464, 0.2222, 0.08427, 0.3087, 0.03806, 0.4025, 0.009607, 0.5, 0.0, 0.5975, 0.009607, 0.6913, 0.03806, 0.7778, 0.08427, 0.8536, 0.1464, 0.9157, 0.2222, 0.9619, 0.3087, 0.9904, 0.4025, 1.0, 0.5, 0.9904, 0.5975, 0.9619, 0.6913, 0.9157, 0.7778, 0.8536, 0.8536, 0.7778, 0.9157, 0.6913, 0.9619, 0.5975, 0.9904])
me_plane_002.use_remesh_fix_poles = True
me_plane_002.use_remesh_preserve_attributes = False
me_plane_002.update()

# ---- objects
ob_after = bpy.data.objects.new('After', me_plane)
ob_before = bpy.data.objects.new('Before', me_plane_001)
ob_base = bpy.data.objects.new('Base', me_cube_002)
ob_icosphere = bpy.data.objects.new('Icosphere', me_icosphere)
ob_disk = bpy.data.objects.new('Disk', me_circle_001)
ob_disks = bpy.data.objects.new('Disks', me_plane_002)

# ---- transforms, parenting, visibility, modifiers, constraints
ob_after.location = (0.0, 0.0, 0.0)
ob_before.location = (0.0, 0.0, 0.0)
ob_base.location = (0.0, 0.0, 0.0)
ob_icosphere.location = (0.0, 0.0, 0.0)
ob_disk.location = (0.0, 0.0, 0.0)
ob_disks.location = (0.0, 0.0, 0.0)

# ---- collection membership
col_collection.objects.link(ob_after)
col_collection.objects.link(ob_before)
col_collection.objects.link(ob_base)
col_collection.objects.link(ob_icosphere)
col_collection.objects.link(ob_disk)
col_collection.objects.link(ob_disks)

# ---- scene / render settings (as saved in the file)
scene.frame_start = 1; scene.frame_end = 250; scene.frame_set(40)
scene.render.engine = 'BLENDER_EEVEE_NEXT'
scene.cycles.use_denoising = False
scene.cycles.samples = 128
scene.cycles.sampling_pattern = 'TABULATED_SOBOL'
scene.cycles.use_adaptive_sampling = False
scene.cycles.use_light_tree = False
scene.view_settings.view_transform = 'Filmic'
bpy.context.view_layer.update()

# ---- added for rendering (the .blend has no active camera and no usable light): camera, sun
cam_auto = bpy.data.cameras.new('AutoCamera')
cam_auto.lens = 50.0
cam_auto.sensor_width = 36.0
cam_auto.clip_end = 1000.0
ob_auto_camera = bpy.data.objects.new('AutoCamera', cam_auto)
scene.collection.objects.link(ob_auto_camera)
ob_auto_camera.location = (6.11144, -10.1213, 6.43556)
ob_auto_camera.rotation_euler = (1.09748, -7.21219e-08, 0.694738)
scene.camera = ob_auto_camera
light_auto_sun = bpy.data.lights.new('AutoSun', 'SUN')
light_auto_sun.energy = 3.0
light_auto_sun.angle = 0.0523599
ob_auto_sun = bpy.data.objects.new('AutoSun', light_auto_sun)
scene.collection.objects.link(ob_auto_sun)
ob_auto_sun.rotation_euler = (0.872665, 0.174533, 0.523599)
bpy.context.view_layer.update()
